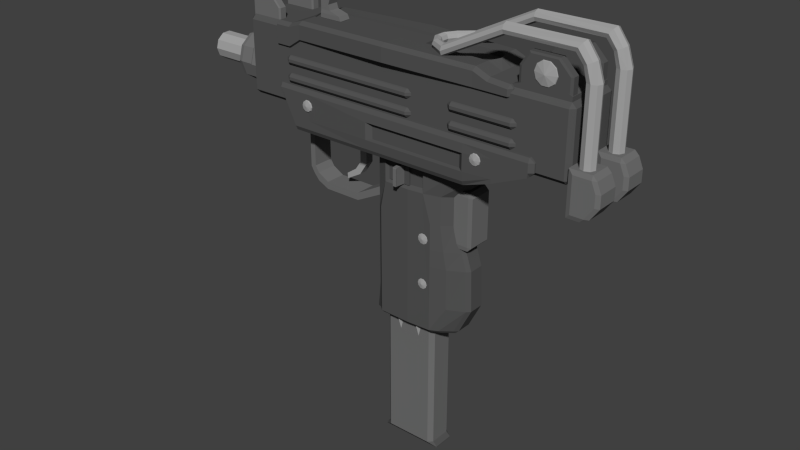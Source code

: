# Source: uzi.blend  (saved by Blender 2.74.0; exported with 4.5.12 LTS)
import bpy
from mathutils import Matrix  # noqa: F401  (used for matrix-valued properties, if any)

bpy.ops.wm.read_factory_settings(use_empty=True)
scene = bpy.context.scene
scene.name = 'Scene'

# ---- collections
col_collection_1 = bpy.data.collections.new('Collection 1'); scene.collection.children.link(col_collection_1)

# ---- materials (node trees are filled in below, after node groups)
mat_material = bpy.data.materials.new('Material')
mat_material.alpha_threshold = 0.0
mat_material.use_transparent_shadow = False
mat_material.diffuse_color = (0.09084, 0.09084, 0.09084, 1.0)
mat_material.roughness = 0.5
mat_material_002 = bpy.data.materials.new('Material.002')
mat_material_002.alpha_threshold = 0.0
mat_material_002.use_transparent_shadow = False
mat_material_002.diffuse_color = (0.1679, 0.1679, 0.1679, 1.0)
mat_material_002.roughness = 0.5
mat_material_001 = bpy.data.materials.new('Material.001')
mat_material_001.alpha_threshold = 0.0
mat_material_001.use_transparent_shadow = False
mat_material_001.diffuse_color = (0.3844, 0.3844, 0.3844, 1.0)
mat_material_001.roughness = 0.5

# ---- material node trees

# ---- world
world_world = bpy.data.worlds.new('World'); scene.world = world_world
world_world.color = (0.05088, 0.05088, 0.05088)
world_world.use_sun_shadow = False
world_world.sun_shadow_jitter_overblur = 0.0
world_world.cycles.sampling_method = 'MANUAL'
world_world.cycles.sample_map_resolution = 256

# ---- meshes
me_cube_004 = bpy.data.meshes.new('Cube.004')
me_cube_004.from_pydata([(-1.642, 2.576, 0.2073), (-1.642, 2.589, -0.1633), (-1.642, 2.382, -0.4708), (-1.642, 2.033, -0.5976), (-1.642, 1.677, -0.4954), (-1.642, 1.448, -0.2032), (-1.642, 1.435, 0.1674), (-1.642, 1.643, 0.4749), (-1.642, 1.991, 0.6017), (-1.642, 2.348, 0.4995), (-1.942, 2.576, 0.2073), (-1.942, 2.589, -0.1633), (-1.942, 2.382, -0.4708), (-1.942, 2.033, -0.5976), (-1.942, 1.677, -0.4954), (-1.942, 1.448, -0.2032), (-1.942, 1.435, 0.1674), (-1.942, 1.643, 0.4749), (-1.942, 1.991, 0.6017), (-1.942, 2.348, 0.4995), (-1.975, 2.565, -0.1566), (-1.975, 2.553, 0.1989), (-1.975, 2.366, -0.4515), (-1.975, 2.032, -0.5731), (-1.975, 1.69, -0.4751), (-1.975, 1.471, -0.1948), (-1.975, 1.459, 0.1607), (-1.975, 1.658, 0.4556), (-1.975, 1.992, 0.5772), (-1.975, 2.334, 0.4792), (-2.275, 2.553, 0.1989), (-2.275, 2.565, -0.1566), (-2.275, 2.366, -0.4515), (-2.275, 2.032, -0.5731), (-2.275, 1.69, -0.4751), (-2.275, 1.471, -0.1948), (-2.275, 1.459, 0.1607), (-2.275, 1.658, 0.4556), (-2.275, 1.992, 0.5772), (-2.275, 2.334, 0.4792), (-2.375, 2.543, -0.1502), (-2.375, 2.531, 0.191), (-2.375, 2.352, -0.4333), (-2.375, 2.031, -0.5501), (-2.375, 1.703, -0.456), (-2.375, 1.493, -0.1869), (-2.375, 1.481, 0.1543), (-2.375, 1.672, 0.4374), (-2.375, 1.993, 0.5542), (-2.375, 2.321, 0.4601), (-2.384, 2.315, 0.1123), (-2.384, 2.322, -0.08678), (-2.384, 2.211, -0.2519), (-2.384, 2.023, -0.32), (-2.384, 1.832, -0.2651), (-2.384, 1.709, -0.1082), (-2.384, 1.702, 0.09089), (-2.384, 1.814, 0.256), (-2.384, 2.001, 0.3242), (-2.384, 2.192, 0.2692), (-3.384, 2.322, -0.08678), (-3.384, 2.315, 0.1123), (-3.384, 2.211, -0.2519), (-3.384, 2.023, -0.32), (-3.384, 1.832, -0.2651), (-3.384, 1.709, -0.1082), (-3.384, 1.702, 0.09089), (-3.384, 1.814, 0.256), (-3.384, 2.001, 0.3242), (-3.384, 2.192, 0.2692), (-3.384, 2.257, 0.08906), (-3.384, 2.262, -0.07019), (-3.384, 2.173, -0.2023), (-3.384, 2.024, -0.2568), (-3.384, 1.87, -0.2129), (-3.384, 1.772, -0.08731), (-3.384, 1.767, 0.07195), (-3.384, 1.856, 0.2041), (-3.384, 2.006, 0.2586), (-3.384, 2.159, 0.2146), (-2.384, 2.257, 0.08906), (-2.384, 2.262, -0.07019), (-2.384, 2.173, -0.2023), (-2.384, 2.024, -0.2568), (-2.384, 1.87, -0.2129), (-2.384, 1.772, -0.08731), (-2.384, 1.767, 0.07195), (-2.384, 1.856, 0.2041), (-2.384, 2.006, 0.2586), (-2.384, 2.159, 0.2146), (-1.779, 2.797, -0.03058), (-2.021, 2.791, -0.03058), (-2.125, 2.886, -0.03058), (-2.131, 3.028, -0.03058), (-2.036, 3.132, -0.03058), (-1.784, 3.138, -0.03058), (-1.79, 3.042, -0.03058), (-1.836, 2.92, -0.03058), (-1.903, 2.847, -0.03058), (-2.002, 2.843, -0.03058), (-2.075, 2.91, -0.03058), (-2.079, 3.009, -0.03058), (-2.012, 3.082, -0.03058), (-1.913, 3.086, -0.03058), (-1.84, 3.019, -0.03058), (-1.84, 3.019, 0.01942), (-1.913, 3.086, 0.01942), (-2.012, 3.082, 0.01942), (-2.079, 3.009, 0.01942), (-2.075, 2.91, 0.01942), (-2.002, 2.843, 0.01942), (-1.903, 2.847, 0.01942), (-1.836, 2.92, 0.01942), (-1.79, 3.042, 0.01942), (-1.784, 3.138, 0.01942), (-2.036, 3.132, 0.01942), (-2.131, 3.028, 0.01942), (-2.125, 2.886, 0.01942), (-2.021, 2.791, 0.01942), (-1.779, 2.797, 0.01942), (-1.77, 2.842, -0.04458), (-1.77, 2.615, -0.04458), (-1.963, 2.615, -0.04458), (-1.97, 2.842, -0.04458), (-1.77, 2.842, 0.03542), (-1.77, 2.615, 0.03542), (-1.963, 2.615, 0.03542), (-1.97, 2.842, 0.03542), (-0.9509, 3.449, 0.4266), (-0.9509, 3.449, 0.5746), (-0.9509, 3.101, 0.5746), (-1.309, 3.849, 0.4266), (-1.32, 3.81, 0.5946), (-1.723, 3.107, 0.5946), (-0.9972, 3.107, 0.5946), (-1.32, 3.81, 0.4066), (-0.9972, 3.137, 0.4066), (-0.9972, 3.45, 0.4066), (-1.723, 3.137, 0.4066), (-1.723, 3.81, 0.4066), (-0.9972, 3.45, 0.5946), (-1.723, 3.81, 0.5946), (-1.757, 3.849, 0.4266), (-1.309, 3.849, 0.5746), (-1.757, 3.849, 0.5746), (-1.757, 3.101, 0.5746), (-1.757, 3.101, 0.4266), (-0.9509, 3.101, 0.4266), (-0.9509, 3.449, -0.5734), (-0.9509, 3.101, -0.5734), (-1.757, 3.101, -0.5734), (-0.9509, 3.449, -0.4254), (-0.9509, 3.101, -0.4254), (-1.757, 3.101, -0.4254), (-1.757, 3.849, -0.4254), (-1.309, 3.849, -0.4254), (-1.757, 3.849, -0.5734), (-1.309, 3.849, -0.5734), (-1.723, 3.81, -0.4054), (-1.32, 3.81, -0.4054), (-0.9972, 3.45, -0.4054), (-1.723, 3.107, -0.4054), (-0.9972, 3.107, -0.4054), (-1.32, 3.81, -0.5934), (-1.723, 3.81, -0.5934), (-1.723, 3.137, -0.5934), (-0.9972, 3.137, -0.5934), (-0.9972, 3.45, -0.5934), (6.291, 3.549, 0.4266), (6.291, 3.001, 0.4266), (6.291, 3.549, 0.5746), (6.291, 3.001, 0.5746), (5.143, 3.001, 0.5746), (5.143, 3.549, 0.5746), (5.343, 3.849, 0.5746), (5.991, 3.849, 0.5746), (5.378, 3.81, 0.5946), (5.962, 3.81, 0.5946), (6.232, 3.54, 0.5946), (5.198, 3.54, 0.5946), (5.198, 3.047, 0.5946), (6.232, 3.047, 0.5946), (5.343, 3.849, 0.4266), (5.991, 3.849, 0.4266), (5.143, 3.549, 0.4266), (5.143, 3.001, 0.4266), (6.232, 3.047, 0.4066), (5.198, 3.047, 0.4066), (6.232, 3.54, 0.4066), (5.198, 3.54, 0.4066), (5.378, 3.81, 0.4066), (5.962, 3.81, 0.4066), (5.962, 3.81, -0.5934), (5.378, 3.81, -0.5934), (5.198, 3.54, -0.5934), (6.232, 3.54, -0.5934), (5.198, 3.047, -0.5934), (6.232, 3.047, -0.5934), (5.143, 3.001, -0.5734), (5.143, 3.549, -0.5734), (5.991, 3.849, -0.5734), (5.343, 3.849, -0.5734), (6.232, 3.047, -0.4054), (5.198, 3.047, -0.4054), (5.198, 3.54, -0.4054), (6.232, 3.54, -0.4054), (5.962, 3.81, -0.4054), (5.378, 3.81, -0.4054), (5.991, 3.849, -0.4254), (5.343, 3.849, -0.4254), (5.143, 3.549, -0.4254), (5.143, 3.001, -0.4254), (6.291, 3.001, -0.4254), (6.291, 3.549, -0.4254), (6.291, 3.001, -0.5734), (6.291, 3.549, -0.5734), (3.723, 2.155, -0.5594), (3.723, 2.155, -0.6629), (3.723, 2.12, -0.7526), (3.723, 2.06, -0.8044), (3.723, 1.991, -0.8044), (3.723, 1.931, -0.7526), (3.723, 1.896, -0.6629), (3.723, 1.896, -0.5594), (5.123, 2.155, -0.5594), (5.123, 2.155, -0.6629), (5.123, 2.12, -0.7526), (5.123, 2.06, -0.8044), (5.123, 1.991, -0.8044), (5.123, 1.931, -0.7526), (5.123, 1.896, -0.6629), (5.123, 1.896, -0.5594), (3.562, 2.155, -0.3594), (3.562, 2.155, -0.4629), (3.523, 2.12, -0.5526), (3.481, 2.06, -0.6044), (3.481, 1.991, -0.6044), (3.523, 1.931, -0.5526), (3.583, 1.896, -0.4629), (3.583, 1.896, -0.3594), (5.273, 2.155, -0.3594), (5.273, 2.155, -0.4629), (5.323, 2.12, -0.5526), (5.37, 2.06, -0.6044), (5.37, 1.991, -0.6044), (5.323, 1.931, -0.5526), (5.256, 1.896, -0.4629), (5.256, 1.896, -0.3594), (3.723, 2.555, -0.5594), (3.723, 2.555, -0.6629), (3.723, 2.52, -0.7526), (3.723, 2.46, -0.8044), (3.723, 2.391, -0.8044), (3.723, 2.331, -0.7526), (3.723, 2.296, -0.6629), (3.723, 2.296, -0.5594), (5.123, 2.555, -0.5594), (5.123, 2.555, -0.6629), (5.123, 2.52, -0.7526), (5.123, 2.46, -0.8044), (5.123, 2.391, -0.8044), (5.123, 2.331, -0.7526), (5.123, 2.296, -0.6629), (5.123, 2.296, -0.5594), (3.562, 2.555, -0.3594), (3.562, 2.555, -0.4629), (3.523, 2.52, -0.5526), (3.481, 2.46, -0.6044), (3.481, 2.391, -0.6044), (3.523, 2.331, -0.5526), (3.583, 2.296, -0.4629), (3.583, 2.296, -0.3594), (5.273, 2.555, -0.3594), (5.273, 2.555, -0.4629), (5.323, 2.52, -0.5526), (5.37, 2.46, -0.6044), (5.37, 2.391, -0.6044), (5.323, 2.331, -0.5526), (5.256, 2.296, -0.4629), (5.256, 2.296, -0.3594), (3.723, 1.896, 0.5371), (3.723, 1.896, 0.6406), (3.723, 1.931, 0.7303), (3.723, 1.991, 0.782), (3.723, 2.06, 0.782), (3.723, 2.12, 0.7303), (3.723, 2.155, 0.6406), (3.723, 2.155, 0.5371), (5.123, 1.896, 0.5371), (5.123, 1.896, 0.6406), (5.123, 1.931, 0.7303), (5.123, 1.991, 0.782), (5.123, 2.06, 0.782), (5.123, 2.12, 0.7303), (5.123, 2.155, 0.6406), (5.123, 2.155, 0.5371), (3.562, 1.896, 0.3371), (3.562, 1.896, 0.4406), (3.523, 1.931, 0.5303), (3.481, 1.991, 0.582), (3.481, 2.06, 0.582), (3.523, 2.12, 0.5303), (3.583, 2.155, 0.4406), (3.583, 2.155, 0.3371), (5.273, 1.896, 0.3371), (5.273, 1.896, 0.4406), (5.323, 1.931, 0.5303), (5.37, 1.991, 0.582), (5.37, 2.06, 0.582), (5.323, 2.12, 0.5303), (5.256, 2.155, 0.4406), (5.256, 2.155, 0.3371), (3.723, 2.296, 0.5371), (3.723, 2.296, 0.6406), (3.723, 2.331, 0.7303), (3.723, 2.391, 0.782), (3.723, 2.46, 0.782), (3.723, 2.52, 0.7303), (3.723, 2.555, 0.6406), (3.723, 2.555, 0.5371), (5.123, 2.296, 0.5371), (5.123, 2.296, 0.6406), (5.123, 2.331, 0.7303), (5.123, 2.391, 0.782), (5.123, 2.46, 0.782), (5.123, 2.52, 0.7303), (5.123, 2.555, 0.6406), (5.123, 2.555, 0.5371), (3.562, 2.296, 0.3371), (3.562, 2.296, 0.4406), (3.523, 2.331, 0.5303), (3.481, 2.391, 0.582), (3.481, 2.46, 0.582), (3.523, 2.52, 0.5303), (3.583, 2.555, 0.4406), (3.583, 2.555, 0.3371), (5.273, 2.296, 0.3371), (5.273, 2.296, 0.4406), (5.323, 2.331, 0.5303), (5.37, 2.391, 0.582), (5.37, 2.46, 0.582), (5.323, 2.52, 0.5303), (5.256, 2.555, 0.4406), (5.256, 2.555, 0.3371), (-0.5765, 2.155, -0.5594), (-0.5765, 2.155, -0.6629), (-0.5765, 2.12, -0.7526), (-0.5765, 2.06, -0.8044), (-0.5765, 1.991, -0.8044), (-0.5765, 1.931, -0.7526), (-0.5765, 1.896, -0.6629), (-0.5765, 1.896, -0.5594), (2.623, 2.155, -0.5594), (2.623, 2.155, -0.6629), (2.623, 2.12, -0.7526), (2.623, 2.06, -0.8044), (2.623, 1.991, -0.8044), (2.623, 1.931, -0.7526), (2.623, 1.896, -0.6629), (2.623, 1.896, -0.5594), (-0.7385, 2.155, -0.3594), (-0.7385, 2.155, -0.4629), (-0.7765, 2.12, -0.5526), (-0.8188, 2.06, -0.6044), (-0.8188, 1.991, -0.6044), (-0.7765, 1.931, -0.5526), (-0.7173, 1.896, -0.4629), (-0.7173, 1.896, -0.3594), (2.773, 2.155, -0.3594), (2.773, 2.155, -0.4629), (2.823, 2.12, -0.5526), (2.87, 2.06, -0.6044), (2.87, 1.991, -0.6044), (2.823, 1.931, -0.5526), (2.756, 1.896, -0.4629), (2.756, 1.896, -0.3594), (-0.5765, 2.555, -0.5594), (-0.5765, 2.555, -0.6629), (-0.5765, 2.52, -0.7526), (-0.5765, 2.46, -0.8044), (-0.5765, 2.391, -0.8044), (-0.5765, 2.331, -0.7526), (-0.5765, 2.296, -0.6629), (-0.5765, 2.296, -0.5594), (2.623, 2.555, -0.5594), (2.623, 2.555, -0.6629), (2.623, 2.52, -0.7526), (2.623, 2.46, -0.8044), (2.623, 2.391, -0.8044), (2.623, 2.331, -0.7526), (2.623, 2.296, -0.6629), (2.623, 2.296, -0.5594), (-0.7385, 2.555, -0.3594), (-0.7385, 2.555, -0.4629), (-0.7765, 2.52, -0.5526), (-0.8188, 2.46, -0.6044), (-0.8188, 2.391, -0.6044), (-0.7765, 2.331, -0.5526), (-0.7173, 2.296, -0.4629), (-0.7173, 2.296, -0.3594), (2.773, 2.555, -0.3594), (2.773, 2.555, -0.4629), (2.823, 2.52, -0.5526), (2.87, 2.46, -0.6044), (2.87, 2.391, -0.6044), (2.823, 2.331, -0.5526), (2.756, 2.296, -0.4629), (2.756, 2.296, -0.3594), (-0.5765, 1.896, 0.5371), (-0.5765, 1.896, 0.6406), (-0.5765, 1.931, 0.7303), (-0.5765, 1.991, 0.782), (-0.5765, 2.06, 0.782), (-0.5765, 2.12, 0.7303), (-0.5765, 2.155, 0.6406), (-0.5765, 2.155, 0.5371), (2.623, 1.896, 0.5371), (2.623, 1.896, 0.6406), (2.623, 1.931, 0.7303), (2.623, 1.991, 0.782), (2.623, 2.06, 0.782), (2.623, 2.12, 0.7303), (2.623, 2.155, 0.6406), (2.623, 2.155, 0.5371), (-0.7385, 1.896, 0.3371), (-0.7385, 1.896, 0.4406), (-0.7765, 1.931, 0.5303), (-0.8188, 1.991, 0.582), (-0.8188, 2.06, 0.582), (-0.7765, 2.12, 0.5303), (-0.7173, 2.155, 0.4406), (-0.7173, 2.155, 0.3371), (2.773, 1.896, 0.3371), (2.773, 1.896, 0.4406), (2.823, 1.931, 0.5303), (2.87, 1.991, 0.582), (2.87, 2.06, 0.582), (2.823, 2.12, 0.5303), (2.756, 2.155, 0.4406), (2.756, 2.155, 0.3371), (-0.5765, 2.296, 0.5371), (-0.5765, 2.296, 0.6406), (-0.5765, 2.331, 0.7303), (-0.5765, 2.391, 0.782), (-0.5765, 2.46, 0.782), (-0.5765, 2.52, 0.7303), (-0.5765, 2.555, 0.6406), (-0.5765, 2.555, 0.5371), (2.623, 2.296, 0.5371), (2.623, 2.296, 0.6406), (2.623, 2.331, 0.7303), (2.623, 2.391, 0.782), (2.623, 2.46, 0.782), (2.623, 2.52, 0.7303), (2.623, 2.555, 0.6406), (2.623, 2.555, 0.5371), (-0.7385, 2.296, 0.3371), (-0.7385, 2.296, 0.4406), (-0.7765, 2.331, 0.5303), (-0.8188, 2.391, 0.582), (-0.8188, 2.46, 0.582), (-0.7765, 2.52, 0.5303), (-0.7173, 2.555, 0.4406), (-0.7173, 2.555, 0.3371), (2.773, 2.296, 0.3371), (2.773, 2.296, 0.4406), (2.823, 2.331, 0.5303), (2.87, 2.391, 0.582), (2.87, 2.46, 0.582), (2.823, 2.52, 0.5303), (2.756, 2.555, 0.4406), (2.756, 2.555, 0.3371), (6.907, 1.818, -0.7938), (6.807, 1.018, -0.7938), (6.507, 1.018, -0.7938), (6.507, 1.818, -0.7938), (6.907, 1.818, -0.2311), (6.807, 1.018, -0.2311), (6.507, 1.018, -0.2311), (6.507, 1.818, -0.2311), (6.507, 1.918, -0.2672), (6.907, 1.918, -0.2672), (6.507, 1.918, -0.7672), (6.907, 1.918, -0.7672), (6.907, 1.018, -0.2672), (7.007, 1.818, -0.2672), (6.907, 1.018, -0.7672), (7.007, 1.818, -0.7672), (6.407, 1.918, -0.7672), (6.407, 1.918, -0.2672), (6.407, 1.818, -0.2672), (6.407, 1.018, -0.2672), (6.407, 1.818, -0.7672), (6.407, 1.018, -0.7672), (6.407, 0.9183, -0.7672), (6.407, 0.9183, -0.2672), (6.507, 0.9183, -0.2672), (6.707, 0.9183, -0.2672), (6.507, 0.9183, -0.7672), (6.707, 0.9183, -0.7672), (7.007, 1.578, -0.7938), (7.007, 1.578, -0.2311), (7.107, 1.578, -0.2672), (7.107, 1.578, -0.7672), (7.007, 1.298, -0.7938), (7.007, 1.298, -0.2311), (7.107, 1.298, -0.2672), (7.107, 1.298, -0.7672), (6.8, 1.863, -0.3715), (6.685, 1.863, -0.3241), (6.571, 1.863, -0.3715), (6.523, 1.863, -0.4861), (6.571, 1.863, -0.6007), (6.685, 1.863, -0.6481), (6.8, 1.863, -0.6007), (6.847, 1.863, -0.4861), (6.8, 3.54, -0.3715), (6.685, 3.54, -0.3241), (6.571, 3.54, -0.3715), (6.523, 3.54, -0.4861), (6.571, 3.54, -0.6007), (6.685, 3.54, -0.6481), (6.8, 3.54, -0.6007), (6.847, 3.54, -0.4861), (6.451, 4.233, -0.3715), (6.385, 4.14, -0.3241), (6.32, 4.046, -0.3715), (6.292, 4.007, -0.4861), (6.32, 4.046, -0.6007), (6.385, 4.14, -0.6481), (6.451, 4.233, -0.6007), (6.478, 4.272, -0.4861), (4.785, 4.14, -0.3565), (4.785, 4.231, -0.3945), (4.785, 4.048, -0.3945), (4.785, 4.01, -0.4861), (4.785, 4.048, -0.5778), (4.785, 4.14, -0.6157), (4.785, 4.231, -0.5778), (4.785, 4.269, -0.4861), (6.676, 3.926, -0.3715), (6.586, 3.879, -0.3241), (6.496, 3.832, -0.3715), (6.458, 3.812, -0.4861), (6.496, 3.832, -0.6007), (6.586, 3.879, -0.6481), (6.676, 3.926, -0.6007), (6.713, 3.945, -0.4861), (3.385, 3.44, -0.3565), (3.385, 3.531, -0.3945), (3.385, 3.348, -0.3945), (3.385, 3.31, -0.4861), (3.385, 3.348, -0.5778), (3.385, 3.44, -0.6157), (3.385, 3.531, -0.5778), (3.385, 3.569, -0.4861), (3.127, 3.518, -0.2341), (3.147, 3.44, -0.2085), (3.127, 3.361, -0.2341), (3.078, 3.328, -0.2958), (3.029, 3.361, -0.3576), (3.009, 3.44, -0.3832), (3.029, 3.518, -0.3576), (3.078, 3.551, -0.2958), (3.043, 3.44, -0.04951), (3.01, 3.518, -0.05042), (3.01, 3.361, -0.05042), (2.932, 3.328, -0.05261), (2.853, 3.361, -0.05481), (2.82, 3.44, -0.05572), (2.853, 3.518, -0.05481), (2.932, 3.551, -0.05261), (6.8, 1.863, 0.4182), (6.685, 1.863, 0.3707), (6.571, 1.863, 0.4182), (6.523, 1.863, 0.5328), (6.571, 1.863, 0.6473), (6.685, 1.863, 0.6948), (6.8, 1.863, 0.6473), (6.847, 1.863, 0.5328), (6.8, 3.54, 0.4182), (6.685, 3.54, 0.3707), (6.571, 3.54, 0.4182), (6.523, 3.54, 0.5328), (6.571, 3.54, 0.6473), (6.685, 3.54, 0.6948), (6.8, 3.54, 0.6473), (6.847, 3.54, 0.5328), (6.451, 4.233, 0.4182), (6.385, 4.14, 0.3707), (6.32, 4.046, 0.4182), (6.292, 4.007, 0.5328), (6.32, 4.046, 0.6473), (6.385, 4.14, 0.6948), (6.451, 4.233, 0.6473), (6.478, 4.272, 0.5328), (4.785, 4.14, 0.4031), (4.785, 4.231, 0.4411), (4.785, 4.048, 0.4411), (4.785, 4.01, 0.5328), (4.785, 4.048, 0.6244), (4.785, 4.14, 0.6624), (4.785, 4.231, 0.6244), (4.785, 4.269, 0.5328), (6.676, 3.926, 0.4182), (6.586, 3.879, 0.3707), (6.496, 3.832, 0.4182), (6.458, 3.812, 0.5328), (6.496, 3.832, 0.6473), (6.586, 3.879, 0.6948), (6.676, 3.926, 0.6473), (6.713, 3.945, 0.5328), (3.385, 3.44, 0.4031), (3.385, 3.531, 0.4411), (3.385, 3.348, 0.4411), (3.385, 3.31, 0.5328), (3.385, 3.348, 0.6244), (3.385, 3.44, 0.6624), (3.385, 3.531, 0.6244), (3.385, 3.569, 0.5328), (3.127, 3.518, 0.2807), (3.147, 3.44, 0.2551), (3.127, 3.361, 0.2807), (3.078, 3.328, 0.3425), (3.029, 3.361, 0.4042), (3.009, 3.44, 0.4298), (3.029, 3.518, 0.4042), (3.078, 3.551, 0.3425), (3.043, 3.44, 0.1296), (3.01, 3.518, 0.1305), (3.01, 3.361, 0.1305), (2.932, 3.328, 0.1327), (2.853, 3.361, 0.1349), (2.82, 3.44, 0.1358), (2.853, 3.518, 0.1349), (2.932, 3.551, 0.1327), (3.043, 3.44, -0.05012), (3.01, 3.518, -0.05027), (3.01, 3.361, -0.05027), (2.932, 3.328, -0.05271), (2.853, 3.361, -0.05464), (2.82, 3.44, -0.05635), (2.853, 3.518, -0.05464), (2.932, 3.551, -0.05271), (6.907, 1.818, 0.2062), (6.807, 1.018, 0.2062), (6.507, 1.018, 0.2062), (6.507, 1.818, 0.2062), (6.907, 1.818, 0.7689), (6.807, 1.018, 0.7689), (6.507, 1.018, 0.7689), (6.507, 1.818, 0.7689), (6.507, 1.918, 0.7328), (6.907, 1.918, 0.7328), (6.507, 1.918, 0.2328), (6.907, 1.918, 0.2328), (6.907, 1.018, 0.7328), (7.007, 1.818, 0.7328), (6.907, 1.018, 0.2328), (7.007, 1.818, 0.2328), (6.407, 1.918, 0.2328), (6.407, 1.918, 0.7328), (6.407, 1.818, 0.7328), (6.407, 1.018, 0.7328), (6.407, 1.818, 0.2328), (6.407, 1.018, 0.2328), (6.407, 0.9183, 0.2328), (6.407, 0.9183, 0.7328), (6.707, 0.9183, 0.2328), (6.507, 0.9183, 0.7328), (6.707, 0.9183, 0.7328), (6.507, 0.9183, 0.2328), (7.007, 1.578, 0.2062), (7.007, 1.578, 0.7689), (7.107, 1.578, 0.7328), (7.107, 1.578, 0.2328), (7.007, 1.298, 0.2062), (7.007, 1.298, 0.7689), (7.107, 1.298, 0.7328), (7.107, 1.298, 0.2328), (3.048, -1.763, 0.5352), (3.073, -1.844, 0.5352), (3.045, -1.925, 0.5352), (2.976, -1.974, 0.5352), (2.89, -1.973, 0.5352), (2.822, -1.921, 0.5352), (2.797, -1.84, 0.5352), (2.825, -1.759, 0.5352), (2.895, -1.71, 0.5352), (2.98, -1.711, 0.5352), (3.037, -1.771, 0.5652), (3.059, -1.844, 0.5652), (3.034, -1.917, 0.5652), (2.971, -1.961, 0.5652), (2.895, -1.96, 0.5652), (2.833, -1.913, 0.5652), (2.811, -1.84, 0.5652), (2.836, -1.767, 0.5652), (2.899, -1.723, 0.5652), (2.976, -1.724, 0.5652), (2.936, -1.85, 0.5902), (3.079, -0.7767, 0.5352), (3.043, -0.8544, 0.5352), (2.969, -0.8965, 0.5352), (2.884, -0.8869, 0.5352), (2.821, -0.8293, 0.5352), (2.804, -0.7457, 0.5352), (2.84, -0.6679, 0.5352), (2.914, -0.6258, 0.5352), (2.999, -0.6354, 0.5352), (3.062, -0.6931, 0.5352), (3.065, -0.7751, 0.5652), (3.033, -0.8451, 0.5652), (2.966, -0.883, 0.5652), (2.89, -0.8744, 0.5652), (2.833, -0.8225, 0.5652), (2.818, -0.7472, 0.5652), (2.85, -0.6773, 0.5652), (2.917, -0.6394, 0.5652), (2.993, -0.648, 0.5652), (3.05, -0.6999, 0.5652), (2.937, -0.7678, 0.5902), (3.061, -1.911, -0.5382), (3.079, -1.827, -0.5382), (3.044, -1.749, -0.5382), (2.97, -1.707, -0.5382), (2.885, -1.716, -0.5382), (2.822, -1.773, -0.5382), (2.804, -1.857, -0.5382), (2.839, -1.935, -0.5382), (2.913, -1.977, -0.5382), (2.998, -1.968, -0.5382), (3.049, -1.904, -0.5682), (3.065, -1.829, -0.5682), (3.034, -1.758, -0.5682), (2.967, -1.72, -0.5682), (2.891, -1.729, -0.5682), (2.834, -1.78, -0.5682), (2.818, -1.856, -0.5682), (2.849, -1.926, -0.5682), (2.916, -1.964, -0.5682), (2.993, -1.955, -0.5682), (2.942, -1.834, -0.5932), (3.0, -0.8829, -0.5583), (3.06, -0.8212, -0.5583), (3.071, -0.7366, -0.5583), (3.031, -0.6614, -0.5583), (2.954, -0.6243, -0.5583), (2.87, -0.6395, -0.5583), (2.811, -0.7012, -0.5583), (2.799, -0.7858, -0.5583), (2.84, -0.861, -0.5583), (2.916, -0.8981, -0.5583), (2.994, -0.8707, -0.5883), (3.047, -0.8152, -0.5883), (3.057, -0.7391, -0.5883), (3.021, -0.6714, -0.5883), (2.952, -0.638, -0.5883), (2.876, -0.6517, -0.5883), (2.823, -0.7072, -0.5883), (2.813, -0.7833, -0.5883), (2.849, -0.851, -0.5883), (2.918, -0.8844, -0.5883), (2.94, -0.7547, -0.6133), (0.1086, 1.529, -0.7715), (0.08781, 1.612, -0.7715), (0.02232, 1.667, -0.7715), (-0.06285, 1.673, -0.7715), (-0.1352, 1.628, -0.7715), (-0.167, 1.548, -0.7715), (-0.1463, 1.466, -0.7715), (-0.08078, 1.411, -0.7715), (0.004399, 1.405, -0.7715), (0.07673, 1.45, -0.7715), (0.09481, 1.53, -0.8015), (0.0761, 1.605, -0.8015), (0.01717, 1.654, -0.8015), (-0.05949, 1.659, -0.8015), (-0.1246, 1.619, -0.8015), (-0.1533, 1.547, -0.8015), (-0.1346, 1.473, -0.8015), (-0.07562, 1.424, -0.8015), (0.001036, 1.418, -0.8015), (0.06614, 1.459, -0.8015), (-0.03227, 1.546, -0.8265), (4.438, 1.408, -0.7715), (4.506, 1.459, -0.7715), (4.531, 1.541, -0.7715), (4.503, 1.622, -0.7715), (4.434, 1.671, -0.7715), (4.348, 1.669, -0.7715), (4.28, 1.618, -0.7715), (4.255, 1.537, -0.7715), (4.282, 1.456, -0.7715), (4.352, 1.407, -0.7715), (4.433, 1.421, -0.8015), (4.495, 1.467, -0.8015), (4.517, 1.541, -0.8015), (4.492, 1.613, -0.8015), (4.429, 1.658, -0.8015), (4.353, 1.656, -0.8015), (4.291, 1.61, -0.8015), (4.269, 1.537, -0.8015), (4.294, 1.464, -0.8015), (4.356, 1.42, -0.8015), (4.398, 1.544, -0.8265), (4.506, 1.618, 0.8094), (4.531, 1.536, 0.8094), (4.503, 1.456, 0.8094), (4.433, 1.407, 0.8094), (4.348, 1.408, 0.8094), (4.28, 1.46, 0.8094), (4.255, 1.541, 0.8094), (4.283, 1.622, 0.8094), (4.353, 1.671, 0.8094), (4.438, 1.67, 0.8094), (4.495, 1.61, 0.8394), (4.517, 1.537, 0.8394), (4.492, 1.464, 0.8394), (4.429, 1.42, 0.8394), (4.352, 1.421, 0.8394), (4.291, 1.468, 0.8394), (4.269, 1.541, 0.8394), (4.294, 1.614, 0.8394), (4.357, 1.658, 0.8394), (4.433, 1.656, 0.8394), (4.394, 1.531, 0.8644), (0.01032, 1.406, 0.8094), (-0.07503, 1.408, 0.8094), (-0.1429, 1.46, 0.8094), (-0.1674, 1.542, 0.8094), (-0.1392, 1.622, 0.8094), (-0.06901, 1.671, 0.8094), (0.01634, 1.669, 0.8094), (0.08424, 1.617, 0.8094), (0.1088, 1.536, 0.8094), (0.08052, 1.455, 0.8094), (0.006352, 1.42, 0.8394), (-0.07046, 1.421, 0.8394), (-0.1316, 1.468, 0.8394), (-0.1536, 1.542, 0.8394), (-0.1282, 1.614, 0.8394), (-0.06505, 1.658, 0.8394), (0.01177, 1.656, 0.8394), (0.07288, 1.61, 0.8394), (0.09495, 1.536, 0.8394), (0.06953, 1.463, 0.8394), (-0.03714, 1.54, 0.8644), (5.727, 3.778, -0.552), (5.564, 3.727, -0.552), (5.462, 3.589, -0.552), (5.461, 3.419, -0.552), (5.56, 3.279, -0.552), (5.722, 3.225, -0.552), (5.885, 3.277, -0.552), (5.986, 3.414, -0.552), (5.988, 3.585, -0.552), (5.888, 3.724, -0.552), (5.726, 3.75, -0.612), (5.58, 3.704, -0.612), (5.488, 3.58, -0.612), (5.487, 3.427, -0.612), (5.576, 3.302, -0.612), (5.722, 3.253, -0.612), (5.868, 3.299, -0.612), (5.96, 3.423, -0.612), (5.961, 3.576, -0.612), (5.872, 3.701, -0.612), (5.71, 3.495, -0.662), (5.951, 3.66, 0.5504), (6.001, 3.497, 0.5504), (5.945, 3.335, 0.5504), (5.805, 3.237, 0.5504), (5.634, 3.24, 0.5504), (5.498, 3.343, 0.5504), (5.448, 3.506, 0.5504), (5.504, 3.668, 0.5504), (5.644, 3.766, 0.5504), (5.814, 3.763, 0.5504), (5.928, 3.644, 0.6104), (5.973, 3.497, 0.6104), (5.923, 3.352, 0.6104), (5.797, 3.264, 0.6104), (5.643, 3.266, 0.6104), (5.521, 3.359, 0.6104), (5.476, 3.506, 0.6104), (5.526, 3.651, 0.6104), (5.652, 3.739, 0.6104), (5.805, 3.736, 0.6104), (5.727, 3.486, 0.6604), (2.398, 0.7748, 0.5079), (2.398, 0.3316, 0.5079), (2.292, 0.3316, 0.5079), (2.292, 0.7748, 0.5079), (2.392, 0.7602, 0.7572), (2.392, 0.3462, 0.7572), (2.297, 0.3462, 0.7572), (2.297, 0.7602, 0.7572), (2.415, 0.7521, 0.7906), (2.323, 0.7521, 0.7906), (2.323, 0.3543, 0.7906), (2.415, 0.3543, 0.7906), (3.891, 0.3697, -0.2871), (3.891, -0.7589, -0.2871), (3.491, -0.7589, -0.2871), (3.491, 0.3697, -0.2871), (3.891, 0.3697, 0.2939), (3.891, -0.7589, 0.2939), (3.491, -0.7589, 0.2939), (3.491, 0.3697, 0.2939), (3.491, 0.4697, -0.2801), (3.491, 0.4697, 0.2799), (3.491, -0.8589, -0.2801), (3.491, -0.8589, 0.2799), (3.991, -0.7589, -0.2801), (3.891, -0.8589, -0.2801), (3.891, -0.8589, 0.2799), (3.991, -0.7589, 0.2799), (3.991, 0.3697, 0.2799), (3.891, 0.4697, 0.2799), (3.891, 0.4697, -0.2801), (3.991, 0.3697, -0.2801), (0.06287, 3.904, -0.1422), (0.05665, 3.699, -0.1308), (-0.1841, 3.699, -0.1308), (-0.1897, 3.904, -0.1422), (0.06287, 3.904, 0.1527), (0.05665, 3.699, 0.1361), (-0.1841, 3.699, 0.1361), (-0.1897, 3.904, 0.1527), (-0.1841, 3.482, 0.1361), (0.05665, 3.482, 0.1361), (-0.1841, 3.482, -0.1308), (0.05665, 3.482, -0.1308), (0.3629, 3.304, -0.1373), (-0.1897, 3.304, -0.1373), (0.3629, 3.304, 0.1427), (-0.1897, 3.304, 0.1427), (0.01856, 3.603, 0.1361), (0.01856, 3.603, -0.1308), (0.09863, 3.814, -0.1422), (-0.1897, 3.814, -0.1422), (0.09863, 3.814, 0.1527), (-0.1897, 3.814, 0.1527), (0.3129, 3.404, -0.1373), (-0.1897, 3.404, -0.1373), (-0.1897, 3.404, 0.1427), (0.3129, 3.404, 0.1427), (-0.1771, 3.924, 0.1287), (0.05024, 3.924, 0.1287), (-0.1771, 3.924, -0.1233), (0.05024, 3.924, -0.1233), (-0.2523, 3.249, -0.3234), (-0.3523, 3.249, -0.03234), (-0.2523, 3.249, 0.2587), (2.726, 3.249, 0.2587), (2.726, 3.249, -0.3234), (2.726, 3.299, -0.3234), (2.726, 3.299, 0.2587), (-0.252, 3.299, 0.2587), (-0.352, 3.299, -0.03234), (-0.252, 3.299, -0.3234), (2.726, 3.362, -0.3234), (2.726, 3.362, 0.2587), (1.017, 0.9087, -0.1001), (0.9922, 0.6357, -0.1001), (0.8165, 0.6357, -0.1001), (0.7533, 0.9087, -0.1001), (1.017, 0.9087, 0.09986), (0.9922, 0.6357, 0.09986), (0.8165, 0.6357, 0.09986), (0.7533, 0.9087, 0.09986), (0.8165, 0.2357, 0.09986), (0.9922, 0.2357, 0.09986), (0.8165, 0.2357, -0.1001), (0.9922, 0.2357, -0.1001), (0.7997, -0.05904, -0.1001), (0.6734, 0.02946, -0.1001), (0.7997, -0.05904, 0.09986), (0.6734, 0.02946, 0.09986), (0.4277, -0.1358, 0.09986), (0.4372, -0.2633, 0.09986), (0.4277, -0.1358, -0.1001), (0.4372, -0.2633, -0.1001), (5.015, 3.084, -0.7546), (5.015, 2.938, -0.7546), (-0.9, 2.74, -0.7546), (-0.9, 3.16, -0.7546), (5.015, 3.084, 0.7546), (5.015, 2.938, 0.7546), (-0.9, 2.74, 0.7546), (-0.9, 3.16, 0.7546), (-0.9, 2.67, 0.6468), (5.015, 2.868, 0.6468), (-0.9, 2.67, -0.6468), (5.015, 2.868, -0.6468), (5.085, 2.938, -0.6468), (5.085, 2.938, 0.6468), (5.085, 3.084, -0.6468), (5.085, 3.084, 0.6468), (-0.97, 3.16, 0.6468), (-0.97, 2.74, 0.6468), (-0.97, 3.16, -0.6468), (-0.97, 2.74, -0.6468), (-0.9, 3.23, 0.6468), (5.015, 3.154, 0.6468), (-0.9, 3.23, -0.6468), (5.015, 3.154, -0.6468), (4.226, 3.26, -0.7546), (4.226, 2.94, -0.7546), (4.226, 3.26, 0.7546), (4.226, 2.94, 0.7546), (4.226, 2.87, 0.6468), (4.226, 2.87, -0.6468), (4.226, 3.33, 0.6468), (4.226, 3.33, -0.6468), (4.562, 3.123, -0.7546), (4.562, 3.123, 0.7546), (4.562, 3.193, 0.6468), (4.562, 3.193, -0.6468), (-0.5511, 3.16, -0.7546), (-0.5511, 2.74, -0.7546), (-0.5511, 3.16, 0.7546), (-0.5511, 2.74, 0.7546), (-0.5511, 2.67, 0.6468), (-0.5511, 2.67, -0.6468), (-0.5511, 3.23, 0.6468), (-0.5511, 3.23, -0.6468), (-0.2522, 3.26, -0.7546), (-0.2522, 2.94, -0.7546), (-0.2522, 3.26, 0.7546), (-0.2522, 2.94, 0.7546), (-0.2522, 2.87, 0.6468), (-0.2522, 2.87, -0.6468), (-0.2522, 3.33, 0.6468), (-0.2522, 3.33, -0.6468), (2.087, 3.3, -0.8546), (2.087, 2.98, -0.8546), (2.087, 3.3, 0.8546), (2.087, 2.98, 0.8546), (2.087, 2.91, 0.7468), (2.087, 2.91, -0.7468), (2.087, 3.37, 0.7468), (2.087, 3.37, -0.7468), (4.226, 3.33, -0.3234), (4.562, 3.193, -0.3234), (-0.5511, 2.67, -0.3234), (-0.5511, 3.23, -0.3234), (-0.2522, 2.87, -0.3234), (-0.2522, 3.33, -0.3234), (2.087, 3.37, -0.3234), (4.226, 3.33, 0.2587), (4.562, 3.193, 0.2587), (-0.5511, 2.67, 0.2587), (-0.5511, 3.23, 0.2587), (-0.2522, 2.87, 0.2587), (-0.2522, 3.33, 0.2587), (2.087, 3.37, 0.2587), (4.326, 3.33, -0.03234), (4.562, 3.193, -0.03234), (-0.5511, 2.67, -0.03234), (-0.5511, 3.23, -0.03234), (-0.3522, 2.87, -0.03234), (-0.3522, 3.33, -0.03234), (-0.2523, 3.23, -0.3234), (-0.3523, 3.23, -0.03234), (-0.2523, 3.23, 0.2587), (4.226, 3.23, 0.2587), (4.326, 3.23, -0.03234), (4.226, 3.23, -0.3234), (6.3, 3.0, -0.7), (6.3, 1.6, -0.7), (-1.7, 1.5, -0.7), (-1.7, 3.1, -0.7), (6.3, 3.0, 0.7), (6.3, 1.6, 0.7), (-1.7, 1.5, 0.7), (-1.7, 3.1, 0.7), (-1.7, 1.4, 0.6), (6.3, 1.5, 0.6), (-1.7, 1.4, -0.6), (6.3, 1.5, -0.6), (6.4, 3.0, 0.6), (6.4, 1.6, 0.6), (6.4, 1.6, -0.6), (-1.8, 1.5, -0.6), (-1.8, 3.1, 0.6), (-1.8, 1.5, 0.6), (-1.8, 3.1, -0.6), (6.4, 3.0, -0.6), (-1.7, 3.2, 0.6), (6.3, 3.1, 0.6), (-1.7, 3.2, -0.6), (6.3, 3.1, -0.6), (4.38, 3.1, -0.7), (4.38, 1.5, -0.7), (4.38, 3.1, 0.7), (4.38, 1.5, 0.7), (4.38, 1.4, 0.6), (4.38, 1.4, -0.6), (4.38, 3.2, 0.6), (4.38, 3.2, -0.6), (4.86, 3.0, -0.7), (4.86, 1.6, -0.7), (4.86, 3.0, 0.7), (4.86, 1.6, 0.7), (4.86, 1.5, 0.6), (4.86, 1.5, -0.6), (4.86, 3.1, 0.6), (4.86, 3.1, -0.6), (5.16, 3.202, -0.6), (5.16, 3.202, 0.6), (6.3, 3.202, -0.6), (6.3, 3.202, 0.6), (6.2, 3.244, 0.6), (6.2, 3.244, -0.6), (5.26, 3.244, 0.6), (5.26, 3.244, -0.6), (4.765, 1.796, -0.7798), (4.765, 1.136, 0.8128), (5.59, 1.796, -0.7798), (5.59, 1.496, -0.7798), (-0.4099, 0.8957, -0.7398), (5.59, 1.896, -0.7398), (-0.8099, 1.896, -0.7398), (-0.4099, 0.9957, -0.7798), (-0.8099, 1.796, -0.7798), (5.59, 1.596, -0.7798), (-0.009906, 1.796, 0.8128), (-0.8099, 1.796, 0.8128), (-0.4099, 0.9957, 0.8128), (5.59, 1.496, 0.8128), (-0.4099, 0.8957, 0.7655), (5.59, 1.896, 0.7655), (-0.8099, 1.896, 0.7655), (5.59, 1.596, 0.8128), (5.59, 1.796, 0.8128), (5.69, 1.796, 0.7336), (5.69, 1.596, -0.7006), (5.69, 1.596, 0.7336), (5.69, 1.796, -0.7006), (-0.9099, 1.796, 0.7336), (-0.9099, 1.796, -0.7006), (-0.5099, 0.9957, -0.7006), (-0.5099, 0.9957, 0.7336), (-0.8099, 1.896, 0.6863), (-0.8099, 1.896, -0.6606), (5.59, 1.896, 0.6863), (5.59, 1.896, -0.6606), (-0.4099, 0.8957, 0.6863), (-0.4099, 0.8957, -0.6606), (5.59, 1.496, 0.7336), (5.59, 1.496, -0.7006), (4.09, 0.8957, 0.7655), (-0.009906, 0.9957, 0.8128), (4.09, 0.9957, 0.8128), (4.09, 1.796, 0.8128), (4.09, 0.8957, -0.7398), (-0.009906, 1.796, -0.7798), (-0.009906, 0.9957, -0.7798), (4.09, 0.9957, -0.7798), (4.09, 1.796, -0.7798), (1.615, 1.796, 0.8128), (1.615, 0.9957, 0.8128), (1.615, 0.9957, -0.7798), (1.615, 1.796, -0.7798), (4.765, 1.236, 0.8128), (4.765, 1.796, 0.8128), (4.765, 1.136, -0.7798), (4.765, 1.236, -0.7798), (-0.009906, 1.596, 0.8121), (4.09, 1.596, 0.8296), (1.615, 1.596, 0.8296), (4.765, 1.656, 0.8131), (4.09, 1.596, -0.7932), (-0.009906, 1.596, -0.7801), (1.615, 1.596, -0.7932), (4.765, 1.656, -0.7782), (-0.009906, 1.206, 0.8121), (4.09, 1.206, 0.8296), (1.615, 1.206, 0.8296), (4.765, 1.383, 0.8131), (4.09, 1.206, -0.7932), (-0.009906, 1.206, -0.7801), (1.615, 1.206, -0.7932), (4.765, 1.383, -0.7782), (3.971, 1.225, 0.7386), (1.734, 1.225, 0.7386), (1.734, 1.577, 0.7386), (3.971, 1.577, 0.7386), (4.09, 1.206, -0.7798), (1.615, 1.206, -0.7798), (1.615, 1.596, -0.7798), (4.09, 1.596, -0.7798), (1.734, 1.577, -0.7055), (3.971, 1.577, -0.7055), (3.971, 1.225, -0.7055), (1.734, 1.225, -0.7055), (1.8, -3.026, 0.48), (3.32, -3.016, 0.38), (3.129, -3.016, 0.48), (2.545, -3.026, -0.48), (2.545, -3.026, 0.48), (3.581, -3.016, -0.18), (1.681, -3.026, -0.38), (3.581, -3.016, 0.18), (1.8, -3.026, 0.288), (3.129, -3.016, 0.288), (2.545, -3.026, 0.288), (1.8, -3.026, -0.288), (3.129, -3.016, -0.288), (3.117, -0.01608, -0.288), (1.787, -0.02568, -0.288), (3.117, -0.01608, 0.288), (1.787, -0.02568, 0.288), (4.081, 0.8544, -0.26), (3.581, -2.936, -0.26), (1.681, -2.946, -0.46), (1.681, 0.8344, -0.46), (4.081, 0.8544, 0.26), (3.581, -2.936, 0.26), (1.681, -2.946, 0.46), (1.681, 0.8344, 0.46), (1.681, -3.026, 0.38), (3.661, -2.936, 0.18), (3.661, -2.936, -0.18), (4.161, 0.8544, -0.18), (4.161, 0.8544, 0.18), (1.537, -3.003, -0.3409), (1.537, -3.003, 0.3592), (1.537, -3.003, 0.36), (1.601, 0.8344, -0.36), (1.537, -3.003, -0.36), (1.601, 0.8344, 0.36), (1.681, 0.9144, 0.38), (4.081, 0.9344, 0.18), (1.681, 0.9144, -0.38), (4.081, 0.9344, -0.18), (2.545, 0.8344, -0.59), (2.545, -2.946, -0.59), (2.545, 0.8344, 0.58), (2.545, -2.946, 0.58), (2.545, 0.9144, 0.48), (2.545, 0.9144, -0.48), (2.929, 0.8544, -0.56), (3.129, -2.936, -0.56), (2.929, 0.8544, 0.56), (3.129, -2.936, 0.56), (3.129, -3.016, -0.48), (2.929, 0.9344, 0.48), (2.929, 0.9344, -0.48), (3.581, 0.2814, -0.26), (1.681, 0.2674, -0.46), (3.581, 0.2814, 0.26), (1.681, 0.2674, 0.46), (3.661, 0.2814, 0.18), (3.661, 0.2814, -0.18), (2.545, 0.2674, -0.59), (2.545, 0.2674, 0.58), (2.929, 0.2814, -0.56), (2.929, 0.2814, 0.56), (3.581, -0.368, -0.26), (1.681, -0.3752, -0.46), (3.581, -0.368, 0.26), (1.681, -0.3752, 0.46), (3.661, -0.368, 0.18), (3.661, -0.368, -0.18), (3.129, -0.368, -0.56), (3.129, -0.368, 0.56), (3.735, -0.9654, -0.26), (3.735, -0.9654, 0.26), (3.815, -0.9654, 0.18), (3.815, -0.9654, -0.18), (3.129, -0.9654, -0.56), (3.129, -0.9654, 0.56), (3.863, -1.365, -0.26), (3.863, -1.365, 0.26), (3.943, -1.365, 0.18), (3.943, -1.365, -0.18), (3.129, -1.365, -0.56), (3.129, -1.365, 0.56), (3.894, -2.326, -0.26), (1.681, -2.312, -0.46), (3.894, -2.326, 0.26), (1.681, -2.312, 0.46), (3.974, -2.326, 0.18), (3.974, -2.326, -0.18), (1.601, -2.312, 0.36), (1.601, -2.312, -0.36), (3.129, -2.326, -0.56), (3.129, -2.326, 0.56), (3.62, 0.8544, -0.46), (3.32, -2.936, -0.46), (3.62, 0.8544, 0.46), (3.32, -2.936, 0.46), (3.32, -3.016, -0.38), (3.62, 0.9344, 0.38), (3.62, 0.9344, -0.38), (3.32, 0.2814, -0.46), (3.32, 0.2814, 0.46), (3.32, -0.368, -0.46), (3.32, -0.368, 0.46), (3.413, -0.9654, -0.46), (3.413, -0.9654, 0.46), (3.49, -1.365, -0.46), (3.49, -1.365, 0.46), (3.508, -2.326, -0.46), (3.508, -2.326, 0.46), (1.927, 0.8344, -0.56), (1.8, -2.946, -0.56), (1.927, 0.8344, 0.56), (1.8, -2.946, 0.56), (1.8, -3.026, -0.48), (1.927, 0.9144, 0.48), (1.927, 0.9144, -0.48), (1.927, 0.2674, -0.56), (1.927, 0.2674, 0.56), (1.8, -0.3752, -0.56), (1.8, -0.3752, 0.56), (2.035, 0.7788, 0.4477), (2.035, 0.7788, -0.4483), (2.035, 0.3252, -0.4483), (2.53, 0.3252, -0.4723), (2.53, 0.7788, -0.4723), (2.837, 0.3364, 0.4477), (2.837, 0.3364, -0.4483), (2.837, 0.7948, 0.4477), (2.837, 0.7948, -0.4483), (2.53, 0.3252, 0.4637), (2.53, 0.7788, 0.4637), (2.035, 0.3252, 0.4477), (1.975, 0.3252, 0.448), (1.975, 0.7788, 0.448), (2.528, 0.3252, 0.5139), (2.528, 0.7788, 0.5139), (1.974, 0.7788, 0.4979), (1.974, 0.3252, 0.4979), (1.655, -0.009673, -0.2494), (1.655, -0.2097, -0.2494), (0.8564, -0.6214, -0.2494), (0.8564, -0.447, -0.2494), (1.655, -0.009673, 0.2506), (1.655, -0.2097, 0.2506), (0.8564, -0.6214, 0.2506), (0.8564, -0.447, 0.2506), (-0.04365, -0.447, 0.2506), (-0.04365, -0.6214, 0.2506), (-0.04365, -0.447, -0.2494), (-0.04365, -0.6214, -0.2494), (-0.3144, -0.4928, -0.2494), (-0.3144, -0.2928, -0.2494), (-0.3144, -0.4928, 0.2506), (-0.3144, -0.2928, 0.2506), (-0.4051, -0.1448, 0.2506), (-0.443, -0.3448, 0.2506), (-0.4051, -0.1448, -0.2494), (-0.443, -0.3448, -0.2494), (-0.5367, -0.1849, -0.2494), (-0.5367, -0.1849, 0.2506), (-0.5367, 0.7552, 0.2506), (-0.5367, 0.7552, -0.2494), (-0.4051, 0.7552, -0.2494), (-0.4051, 0.7552, 0.2506), (-0.3051, 0.911, 0.2506), (-0.3051, 0.911, -0.2494), (-0.4367, 0.911, -0.2494), (-0.4367, 0.911, 0.2506), (2.188, -3.035, -0.4545), (2.361, -3.035, -0.2445), (2.014, -3.035, -0.2445), (2.188, -3.405, -0.3345), (2.257, -3.405, -0.2445), (2.118, -3.405, -0.2445), (2.188, -3.03, -0.3145), (2.688, -3.035, -0.4545), (2.861, -3.035, -0.2445), (2.514, -3.035, -0.2445), (2.688, -3.405, -0.3345), (2.757, -3.405, -0.2445), (2.618, -3.405, -0.2445), (2.688, -3.03, -0.3145), (2.688, -3.035, 0.4598), (2.861, -3.035, 0.2498), (2.514, -3.035, 0.2498), (2.688, -3.405, 0.3398), (2.757, -3.405, 0.2498), (2.618, -3.405, 0.2498), (2.688, -3.03, 0.3198), (2.188, -3.035, 0.4598), (2.361, -3.035, 0.2498), (2.014, -3.035, 0.2498), (2.188, -3.405, 0.3398), (2.257, -3.405, 0.2498), (2.118, -3.405, 0.2498), (2.188, -3.03, 0.3198), (2.973, 0.03507, -0.3461), (2.973, -6.165, -0.3461), (1.873, -6.165, -0.3461), (1.873, 0.03507, -0.3461), (2.973, 0.03507, 0.3539), (2.973, -6.165, 0.3539), (1.873, -6.165, 0.3539), (1.873, 0.03507, 0.3539), (1.673, -6.291, -0.2461), (1.673, -6.291, 0.2539), (3.173, -6.291, -0.2461), (3.173, -6.291, 0.2539), (3.173, -6.265, -0.2461), (3.073, -6.165, -0.2461), (3.173, -6.265, 0.2539), (3.073, -6.165, 0.2539), (3.073, 0.03507, -0.2461), (3.073, 0.03507, 0.2539), (1.673, -6.265, 0.2539), (1.773, -6.165, 0.2539), (1.673, -6.265, -0.2461), (1.773, -6.165, -0.2461), (1.773, 0.03507, -0.2461), (1.773, 0.03507, 0.2539)], [], [(1, 11, 10, 0), (2, 12, 11, 1), (3, 13, 12, 2), (4, 14, 13, 3), (5, 15, 14, 4), (6, 16, 15, 5), (7, 17, 16, 6), (8, 18, 17, 7), (9, 19, 18, 8), (9, 0, 10, 19), (11, 20, 21, 10), (12, 22, 20, 11), (13, 23, 22, 12), (14, 24, 23, 13), (15, 25, 24, 14), (16, 26, 25, 15), (17, 27, 26, 16), (18, 28, 27, 17), (19, 29, 28, 18), (19, 10, 21, 29), (20, 31, 30, 21), (22, 32, 31, 20), (23, 33, 32, 22), (24, 34, 33, 23), (25, 35, 34, 24), (26, 36, 35, 25), (27, 37, 36, 26), (28, 38, 37, 27), (29, 39, 38, 28), (29, 21, 30, 39), (31, 40, 41, 30), (32, 42, 40, 31), (33, 43, 42, 32), (34, 44, 43, 33), (35, 45, 44, 34), (36, 46, 45, 35), (37, 47, 46, 36), (38, 48, 47, 37), (39, 49, 48, 38), (39, 30, 41, 49), (40, 51, 50, 41), (42, 52, 51, 40), (43, 53, 52, 42), (44, 54, 53, 43), (45, 55, 54, 44), (46, 56, 55, 45), (47, 57, 56, 46), (48, 58, 57, 47), (49, 59, 58, 48), (49, 41, 50, 59), (51, 60, 61, 50), (52, 62, 60, 51), (53, 63, 62, 52), (54, 64, 63, 53), (55, 65, 64, 54), (56, 66, 65, 55), (57, 67, 66, 56), (58, 68, 67, 57), (59, 69, 68, 58), (59, 50, 61, 69), (69, 61, 60, 71, 70, 79), (490, 489, 488, 492, 493, 494, 495, 491), (71, 81, 80, 70), (72, 82, 81, 71), (73, 83, 82, 72), (74, 84, 83, 73), (75, 85, 84, 74), (76, 86, 85, 75), (77, 87, 86, 76), (78, 88, 87, 77), (79, 89, 88, 78), (79, 70, 80, 89), (92, 100, 99, 91), (653, 655, 654, 660, 661, 652), (97, 112, 105, 104), (103, 104, 105, 106), (102, 103, 106, 107), (102, 107, 108, 101), (100, 101, 108, 109), (100, 109, 110, 99), (99, 110, 111, 98), (97, 98, 111, 112), (96, 95, 114, 113), (95, 94, 115, 114), (93, 116, 115, 94), (93, 92, 117, 116), (91, 118, 117, 92), (90, 119, 118, 91), (108, 107, 115, 116, 117, 118, 119, 113, 105, 112, 111, 110, 109), (179, 180, 181, 178, 177, 176), (122, 123, 120, 121), (124, 127, 126, 125), (120, 124, 125, 121), (121, 125, 126, 122), (122, 126, 127, 123), (123, 127, 124, 120), (128, 129, 130, 147), (129, 128, 131, 143), (143, 131, 142, 144), (672, 676, 645, 646, 647, 644), (142, 131, 135, 139), (128, 147, 136, 137), (147, 146, 138, 136), (351, 367, 366, 350, 358, 374, 375, 359), (131, 128, 137, 135), (130, 129, 140, 134), (145, 130, 134, 133), (129, 143, 132, 140), (143, 144, 141, 132), (256, 272, 273, 257, 249, 265, 264, 248), (147, 130, 145, 146), (148, 151, 152, 149), (149, 152, 153, 150), (151, 148, 157, 155), (155, 157, 156, 154), (155, 154, 158, 159), (151, 155, 159, 160), (668, 670, 669, 667, 666, 671), (153, 152, 162, 161), (152, 151, 160, 162), (156, 157, 163, 164), (157, 148, 167, 163), (148, 149, 166, 167), (149, 150, 165, 166), (141, 133, 134, 140, 132), (168, 170, 171, 169), (169, 171, 172, 185), (185, 172, 173, 184), (184, 173, 174, 182), (170, 168, 183, 175), (175, 183, 182, 174), (175, 174, 176, 177), (170, 175, 177, 178), (174, 173, 179, 176), (173, 172, 180, 179), (172, 171, 181, 180), (171, 170, 178, 181), (205, 206, 207, 204, 203, 202), (169, 185, 187, 186), (168, 169, 186, 188), (185, 184, 189, 187), (184, 182, 190, 189), (183, 168, 188, 191), (182, 183, 191, 190), (201, 200, 192, 193), (200, 215, 195, 192), (199, 201, 193, 194), (198, 199, 194, 196), (215, 214, 197, 195), (214, 198, 196, 197), (909, 911, 910, 905, 904, 912, 913, 908), (212, 213, 205, 202), (211, 212, 202, 203), (210, 211, 203, 204), (209, 210, 204, 207), (213, 208, 206, 205), (208, 209, 207, 206), (208, 200, 201, 209), (213, 215, 200, 208), (199, 210, 209, 201), (198, 211, 210, 199), (214, 212, 211, 198), (215, 213, 212, 214), (952, 961, 957, 956), (218, 217, 225, 226), (218, 226, 227, 219), (220, 219, 227, 228), (220, 228, 229, 221), (222, 221, 229, 230), (217, 218, 234, 233), (219, 235, 234, 218), (219, 220, 236, 235), (221, 237, 236, 220), (221, 222, 238, 237), (475, 474, 493, 492), (226, 225, 241, 242), (226, 242, 243, 227), (228, 227, 243, 244), (228, 244, 245, 229), (230, 229, 245, 246), (500, 504, 473, 474, 475, 472), (250, 249, 257, 258), (250, 258, 259, 251), (252, 251, 259, 260), (252, 260, 261, 253), (254, 253, 261, 262), (647, 646, 665, 664), (102, 101, 100, 92, 93, 94, 95, 96, 90, 91, 99, 98, 97, 104, 103), (249, 250, 266, 265), (251, 267, 266, 250), (251, 252, 268, 267), (253, 269, 268, 252), (253, 254, 270, 269), (258, 257, 273, 274), (258, 274, 275, 259), (260, 259, 275, 276), (260, 276, 277, 261), (262, 261, 277, 278), (479, 490, 491, 478), (105, 113, 114, 115, 107, 106), (282, 281, 289, 290), (282, 290, 291, 283), (284, 283, 291, 292), (284, 292, 293, 285), (286, 285, 293, 294), (313, 329, 328, 312, 320, 336, 337, 321), (281, 282, 298, 297), (283, 299, 298, 282), (283, 284, 300, 299), (285, 301, 300, 284), (285, 286, 302, 301), (290, 289, 305, 306), (290, 306, 307, 291), (292, 291, 307, 308), (292, 308, 309, 293), (294, 293, 309, 310), (314, 313, 321, 322), (314, 322, 323, 315), (316, 315, 323, 324), (316, 324, 325, 317), (318, 317, 325, 326), (958, 959, 954, 955), (313, 314, 330, 329), (315, 331, 330, 314), (315, 316, 332, 331), (317, 333, 332, 316), (317, 318, 334, 333), (416, 432, 433, 417, 409, 425, 424, 408), (322, 321, 337, 338), (322, 338, 339, 323), (324, 323, 339, 340), (324, 340, 341, 325), (326, 325, 341, 342), (422, 438, 439, 423, 415, 431, 430, 414), (150, 156, 164, 165), (346, 345, 353, 354), (346, 354, 355, 347), (348, 347, 355, 356), (348, 356, 357, 349), (350, 349, 357, 358), (217, 233, 232, 216, 224, 240, 241, 225), (345, 346, 362, 361), (347, 363, 362, 346), (347, 348, 364, 363), (349, 365, 364, 348), (349, 350, 366, 365), (189, 190, 191, 188, 186, 187), (354, 353, 369, 370), (354, 370, 371, 355), (356, 355, 371, 372), (356, 372, 373, 357), (358, 357, 373, 374), (90, 96, 113, 119), (384, 400, 401, 385, 377, 393, 392, 376), (378, 377, 385, 386), (378, 386, 387, 379), (380, 379, 387, 388), (380, 388, 389, 381), (382, 381, 389, 390), (146, 145, 144, 142), (377, 378, 394, 393), (379, 395, 394, 378), (379, 380, 396, 395), (381, 397, 396, 380), (381, 382, 398, 397), (386, 385, 401, 402), (386, 402, 403, 387), (388, 387, 403, 404), (388, 404, 405, 389), (390, 389, 405, 406), (481, 483, 482, 488, 489, 480), (158, 161, 162, 160, 159), (410, 409, 417, 418), (410, 418, 419, 411), (412, 411, 419, 420), (412, 420, 421, 413), (414, 413, 421, 422), (663, 662, 661, 660, 664, 665, 666, 667), (479, 478, 477, 505, 501, 476), (409, 410, 426, 425), (411, 427, 426, 410), (411, 412, 428, 427), (413, 429, 428, 412), (413, 414, 430, 429), (153, 161, 158, 154), (418, 417, 433, 434), (418, 434, 435, 419), (420, 419, 435, 436), (420, 436, 437, 421), (422, 421, 437, 438), (345, 361, 360, 344, 352, 368, 369, 353), (442, 441, 449, 450), (442, 450, 451, 443), (444, 443, 451, 452), (444, 452, 453, 445), (446, 445, 453, 454), (447, 463, 462, 446, 454, 470, 471, 455), (153, 154, 156, 150), (441, 442, 458, 457), (443, 459, 458, 442), (443, 444, 460, 459), (445, 461, 460, 444), (445, 446, 462, 461), (450, 449, 465, 466), (450, 466, 467, 451), (452, 451, 467, 468), (452, 468, 469, 453), (454, 453, 469, 470), (939, 933, 932, 924, 923), (479, 476, 481, 480), (482, 475, 492, 488), (651, 650, 649, 677, 673, 648), (479, 480, 489, 490), (493, 474, 498, 494), (478, 491, 495, 496), (477, 478, 496, 497), (474, 473, 499, 498), (651, 662, 663, 650), (476, 501, 502, 485), (500, 472, 487, 503), (485, 502, 503, 487), (958, 963, 962, 957), (952, 956, 955, 954, 953), (501, 505, 506, 502), (505, 477, 484, 506), (473, 504, 507, 486), (504, 500, 503, 507), (502, 506, 507, 503), (506, 484, 486, 507), (294, 310, 311, 295, 287, 303, 302, 286), (319, 335, 334, 318, 326, 342, 343, 327), (509, 508, 516, 517), (510, 509, 517, 518), (511, 510, 518, 519), (512, 511, 519, 520), (513, 512, 520, 521), (514, 513, 521, 522), (515, 514, 522, 523), (515, 523, 516, 508), (525, 524, 533, 532), (526, 525, 532, 534), (527, 526, 534, 535), (528, 527, 535, 536), (529, 528, 536, 537), (530, 529, 537, 538), (531, 530, 538, 539), (531, 539, 533, 524), (516, 540, 541, 517), (540, 524, 525, 541), (517, 541, 542, 518), (541, 525, 526, 542), (518, 542, 543, 519), (542, 526, 527, 543), (519, 543, 544, 520), (543, 527, 528, 544), (520, 544, 545, 521), (544, 528, 529, 545), (521, 545, 546, 522), (545, 529, 530, 546), (522, 546, 547, 523), (546, 530, 531, 547), (516, 523, 547, 540), (540, 547, 531, 524), (532, 533, 549, 548), (534, 532, 548, 550), (535, 534, 550, 551), (536, 535, 551, 552), (537, 536, 552, 553), (538, 537, 553, 554), (539, 538, 554, 555), (539, 555, 549, 533), (548, 549, 556, 557), (550, 548, 557, 558), (551, 550, 558, 559), (552, 551, 559, 560), (553, 552, 560, 561), (554, 553, 561, 562), (555, 554, 562, 563), (555, 563, 556, 549), (557, 556, 565, 564), (558, 557, 564, 566), (559, 558, 566, 567), (560, 559, 567, 568), (561, 560, 568, 569), (562, 561, 569, 570), (563, 562, 570, 571), (563, 571, 565, 556), (573, 581, 580, 572), (574, 582, 581, 573), (575, 583, 582, 574), (576, 584, 583, 575), (577, 585, 584, 576), (578, 586, 585, 577), (579, 587, 586, 578), (579, 572, 580, 587), (589, 596, 597, 588), (590, 598, 596, 589), (591, 599, 598, 590), (592, 600, 599, 591), (593, 601, 600, 592), (594, 602, 601, 593), (595, 603, 602, 594), (595, 588, 597, 603), (580, 581, 605, 604), (604, 605, 589, 588), (581, 582, 606, 605), (605, 606, 590, 589), (582, 583, 607, 606), (606, 607, 591, 590), (583, 584, 608, 607), (607, 608, 592, 591), (584, 585, 609, 608), (608, 609, 593, 592), (585, 586, 610, 609), (609, 610, 594, 593), (586, 587, 611, 610), (610, 611, 595, 594), (580, 604, 611, 587), (604, 588, 595, 611), (596, 612, 613, 597), (598, 614, 612, 596), (599, 615, 614, 598), (600, 616, 615, 599), (601, 617, 616, 600), (602, 618, 617, 601), (603, 619, 618, 602), (603, 597, 613, 619), (612, 621, 620, 613), (614, 622, 621, 612), (615, 623, 622, 614), (616, 624, 623, 615), (617, 625, 624, 616), (618, 626, 625, 617), (619, 627, 626, 618), (619, 613, 620, 627), (621, 628, 629, 620), (622, 630, 628, 621), (623, 631, 630, 622), (624, 632, 631, 623), (625, 633, 632, 624), (626, 634, 633, 625), (627, 635, 634, 626), (627, 620, 629, 635), (628, 636, 637, 629), (630, 638, 636, 628), (631, 639, 638, 630), (632, 640, 639, 631), (633, 641, 640, 632), (634, 642, 641, 633), (635, 643, 642, 634), (635, 629, 637, 643), (651, 648, 653, 652), (654, 647, 664, 660), (281, 297, 296, 280, 288, 304, 305, 289), (651, 652, 661, 662), (665, 646, 671, 666), (650, 663, 667, 669), (649, 650, 669, 670), (496, 495, 494, 498, 499, 497), (139, 135, 137, 136, 138), (448, 464, 465, 449, 441, 457, 456, 440), (648, 673, 674, 657), (672, 644, 659, 675), (657, 674, 675, 659), (255, 271, 270, 254, 262, 278, 279, 263), (230, 246, 247, 231, 223, 239, 238, 222), (673, 677, 678, 674), (677, 649, 656, 678), (645, 676, 679, 658), (676, 672, 675, 679), (674, 678, 679, 675), (678, 656, 658, 679), (957, 958, 955, 956), (680, 690, 691, 681), (681, 691, 692, 682), (682, 692, 693, 683), (684, 683, 693, 694), (684, 694, 695, 685), (686, 685, 695, 696), (687, 686, 696, 697), (687, 697, 698, 688), (688, 698, 699, 689), (680, 689, 699, 690), (690, 700, 691), (691, 700, 692), (692, 700, 693), (694, 693, 700), (694, 700, 695), (711, 720, 721), (719, 721, 720), (718, 721, 719), (718, 717, 721), (717, 716, 721), (701, 711, 712, 702), (702, 712, 713, 703), (703, 713, 714, 704), (705, 704, 714, 715), (705, 715, 716, 706), (707, 706, 716, 717), (708, 707, 717, 718), (708, 718, 719, 709), (709, 719, 720, 710), (701, 710, 720, 711), (711, 721, 712), (712, 721, 713), (713, 721, 714), (715, 714, 721), (715, 721, 716), (837, 846, 847), (845, 847, 846), (844, 847, 845), (844, 843, 847), (843, 842, 847), (722, 732, 733, 723), (723, 733, 734, 724), (724, 734, 735, 725), (726, 725, 735, 736), (726, 736, 737, 727), (728, 727, 737, 738), (729, 728, 738, 739), (729, 739, 740, 730), (730, 740, 741, 731), (722, 731, 741, 732), (732, 742, 733), (733, 742, 734), (734, 742, 735), (736, 735, 742), (736, 742, 737), (690, 699, 700), (698, 700, 699), (697, 700, 698), (697, 696, 700), (696, 695, 700), (743, 753, 754, 744), (744, 754, 755, 745), (745, 755, 756, 746), (747, 746, 756, 757), (747, 757, 758, 748), (749, 748, 758, 759), (750, 749, 759, 760), (750, 760, 761, 751), (751, 761, 762, 752), (743, 752, 762, 753), (753, 763, 754), (754, 763, 755), (755, 763, 756), (757, 756, 763), (757, 763, 758), (739, 738, 742), (738, 737, 742), (764, 774, 775, 765), (765, 775, 776, 766), (766, 776, 777, 767), (768, 767, 777, 778), (768, 778, 779, 769), (770, 769, 779, 780), (771, 770, 780, 781), (771, 781, 782, 772), (772, 782, 783, 773), (764, 773, 783, 774), (774, 784, 775), (775, 784, 776), (776, 784, 777), (778, 777, 784), (778, 784, 779), (753, 762, 763), (761, 763, 762), (760, 763, 761), (760, 759, 763), (759, 758, 763), (785, 795, 796, 786), (786, 796, 797, 787), (787, 797, 798, 788), (789, 788, 798, 799), (789, 799, 800, 790), (791, 790, 800, 801), (792, 791, 801, 802), (792, 802, 803, 793), (793, 803, 804, 794), (785, 794, 804, 795), (795, 805, 796), (796, 805, 797), (797, 805, 798), (799, 798, 805), (799, 805, 800), (806, 816, 817, 807), (807, 817, 818, 808), (808, 818, 819, 809), (810, 809, 819, 820), (810, 820, 821, 811), (812, 811, 821, 822), (813, 812, 822, 823), (813, 823, 824, 814), (814, 824, 825, 815), (806, 815, 825, 816), (816, 826, 817), (817, 826, 818), (818, 826, 819), (820, 819, 826), (820, 826, 821), (823, 826, 824), (824, 826, 825), (822, 821, 826), (823, 822, 826), (827, 837, 838, 828), (828, 838, 839, 829), (829, 839, 840, 830), (831, 830, 840, 841), (831, 841, 842, 832), (833, 832, 842, 843), (834, 833, 843, 844), (834, 844, 845, 835), (835, 845, 846, 836), (827, 836, 846, 837), (837, 847, 838), (838, 847, 839), (839, 847, 840), (841, 840, 847), (841, 847, 842), (848, 858, 859, 849), (849, 859, 860, 850), (850, 860, 861, 851), (852, 851, 861, 862), (852, 862, 863, 853), (854, 853, 863, 864), (855, 854, 864, 865), (855, 865, 866, 856), (856, 866, 867, 857), (848, 857, 867, 858), (858, 868, 859), (859, 868, 860), (860, 868, 861), (862, 861, 868), (862, 868, 863), (802, 801, 805), (801, 800, 805), (869, 879, 880, 870), (870, 880, 881, 871), (871, 881, 882, 872), (873, 872, 882, 883), (873, 883, 884, 874), (875, 874, 884, 885), (876, 875, 885, 886), (876, 886, 887, 877), (877, 887, 888, 878), (869, 878, 888, 879), (879, 889, 880), (880, 889, 881), (881, 889, 882), (883, 882, 889), (883, 889, 884), (890, 894, 895, 891), (891, 895, 896, 892), (892, 896, 897, 893), (894, 890, 893, 897), (894, 897, 899, 898), (897, 896, 900, 899), (896, 895, 901, 900), (895, 894, 898, 901), (898, 899, 900, 901), (902, 903, 904, 905), (906, 909, 908, 907), (906, 907, 917, 918), (903, 902, 921, 914), (914, 917, 916, 915), (918, 921, 920, 919), (921, 918, 917, 914), (934, 936, 937, 935), (73, 72, 71, 60, 62, 63, 64, 65, 66, 67, 68, 69, 79, 78, 77, 76, 75, 74), (927, 938, 939, 923), (938, 931, 933, 939), (922, 940, 941, 925), (940, 923, 924, 941), (929, 943, 942, 926), (943, 928, 927, 942), (940, 922, 926, 942), (942, 927, 923, 940), (928, 943, 941, 924), (943, 929, 925, 941), (933, 944, 945, 932), (944, 934, 935, 945), (930, 946, 947, 931), (946, 937, 936, 947), (931, 947, 944, 933), (947, 936, 934, 944), (932, 945, 946, 930), (945, 935, 937, 946), (925, 929, 948, 950), (926, 922, 951, 949), (929, 926, 949, 948), (922, 925, 950, 951), (949, 951, 950, 948), (164, 163, 167, 166, 165), (383, 399, 398, 382, 390, 406, 407, 391), (144, 145, 133, 141), (954, 959, 960, 953), (953, 960, 961, 952), (957, 961, 960, 959, 958), (928, 930, 931, 938, 927), (142, 139, 138, 146), (965, 975, 976, 983, 982, 977, 974, 966, 967, 964), (970, 972, 979, 980, 981, 978, 973, 969, 968, 971), (964, 968, 969, 965), (966, 970, 971, 967), (967, 971, 968, 964), (970, 966, 974, 972), (965, 969, 973, 975), (195, 197, 196, 194, 193, 192), (975, 973, 978, 976), (972, 974, 977, 979), (979, 977, 982, 980), (976, 978, 981, 983), (983, 981, 980, 982), (472, 475, 482, 483), (481, 476, 485), (472, 483, 487), (485, 487, 483, 481), (484, 477, 497), (486, 484, 497, 499), (473, 486, 499), (644, 647, 654, 655), (653, 648, 657), (644, 655, 659), (657, 659, 655, 653), (656, 649, 670), (658, 656, 670, 668), (645, 658, 668), (646, 645, 668, 671), (909, 906, 919, 911), (902, 905, 910, 920), (919, 920, 910, 911), (907, 908, 913, 916), (904, 903, 915, 912), (915, 916, 913, 912), (915, 903, 914), (907, 916, 917), (919, 906, 918), (902, 920, 921), (885, 884, 889), (886, 885, 889), (886, 889, 887), (887, 889, 888), (879, 888, 889), (864, 863, 868), (865, 864, 868), (865, 868, 866), (866, 868, 867), (858, 867, 868), (802, 805, 803), (803, 805, 804), (795, 804, 805), (780, 779, 784), (781, 780, 784), (781, 784, 782), (782, 784, 783), (774, 783, 784), (739, 742, 740), (740, 742, 741), (732, 741, 742), (816, 825, 826), (924, 932, 930, 928), (993, 997, 989), (985, 996, 995), (989, 997, 999, 988), (984, 998, 996, 985), (986, 994, 1003), (992, 990, 1001), (990, 991, 1000, 1001), (987, 986, 1003, 1002), (987, 1002, 1006), (1000, 991, 1004), (998, 984, 1007), (988, 999, 1005), (1258, 1260, 1324, 1328, 1330, 1316), (1010, 1017, 1018, 1014), (1017, 988, 1005, 1018), (984, 1016, 1019, 1007), (1016, 1008, 1015, 1019), (1152, 1151, 1131, 1119, 1168, 1121), (1023, 990, 992, 1024), (986, 1021, 1025, 994), (991, 1022, 1026, 1004), (1020, 987, 1006, 1027), (1031, 1023, 1024, 1032), (1021, 1029, 1033, 1025), (1022, 1030, 1034, 1026), (1028, 1020, 1027, 1035), (1009, 1037, 1036, 1008), (1037, 1029, 1028, 1036), (1010, 1038, 1039, 1011), (1038, 1030, 1031, 1039), (1013, 995, 993, 1012, 1040, 1041), (1011, 1039, 1031, 1032, 1040, 1012, 993, 989), (1257, 1259, 1267, 1273, 1279, 1289, 1245, 1239), (1030, 1038, 1042, 1034), (1038, 1010, 1014, 1042), (1008, 1036, 1043, 1015), (1036, 1028, 1035, 1043), (998, 1007, 1005, 999), (992, 1001, 1003, 994), (1146, 1145, 1134, 1133, 1147, 1148, 1123, 1124), (1125, 1126, 1158, 1175, 1176, 1184, 1183, 1159), (1004, 1006, 1002, 1000), (1015, 1044, 1045, 1019), (1029, 1021, 986, 987, 1020, 1028), (1046, 1025, 1033, 1048), (1027, 1047, 1049, 1035), (1043, 1050, 1044, 1015), (1035, 1049, 1050, 1043), (998, 999, 997, 996), (1329, 1319, 1332, 1335, 1334), (1059, 1052, 1018, 1005, 1007, 1019, 1045), (1051, 1014, 1018, 1052), (992, 994, 1025, 1046, 1060, 1053, 1024), (1157, 1153, 1132, 1149, 1150, 1122), (1024, 1053, 1055, 1032), (1054, 1026, 1034, 1056), (1055, 1062, 1048, 1033, 1041, 1040, 1032), (1057, 1042, 1014, 1051), (1056, 1034, 1042, 1057), (1017, 1010, 1011, 989, 988), (1044, 1058, 1059, 1045), (1058, 1051, 1052, 1059), (1110, 1117, 1115, 1112, 1093, 1109), (1053, 1060, 1062, 1055), (1060, 1046, 1048, 1062), (1047, 1061, 1063, 1049), (1061, 1054, 1056, 1063), (1049, 1063, 1065, 1064), (1063, 1056, 1066, 1065), (1051, 1058, 1068, 1067), (1058, 1044, 1069, 1068), (1104, 1096, 1077, 1076, 1097, 1105, 1075, 1074), (1118, 1120, 1127, 1121, 1168, 1169, 1185, 1177), (1075, 1083, 1082, 1074), (1076, 1077, 1086, 1087), (1097, 1076, 1078, 1098), (1072, 1095, 1099, 1080), (1098, 1078, 1080, 1099), (1077, 1096, 1100, 1090), (1094, 1073, 1092, 1101), (1101, 1092, 1090, 1100), (1128, 1162, 1156, 1167, 1136, 1133, 1134, 1129), (1075, 1105, 1106, 1079), (1105, 1097, 1098, 1106), (1095, 1103, 1107, 1099), (1103, 1071, 1081, 1107), (1079, 1106, 1107, 1081), (1106, 1098, 1099, 1107), (1096, 1104, 1108, 1100), (1104, 1074, 1091, 1108), (1070, 1102, 1109, 1093), (1102, 1094, 1101, 1109), (1109, 1101, 1100, 1108), (1109, 1108, 1111, 1110), (1113, 1114, 1116, 1111, 1108, 1091), (1362, 1363, 1366, 1359, 1358, 1354, 1351, 1346, 1343, 1342, 1341, 1344, 1345, 1352, 1353), (1091, 1093, 1112, 1113), (1113, 1112, 1115, 1114), (1110, 1111, 1116, 1117), (1115, 1117, 1116, 1114), (1151, 1139, 1135, 1131), (1150, 1149, 1144, 1143), (1163, 1154, 1130, 1132, 1153, 1155), (1157, 1168, 1119, 1153), (1160, 1169, 1168, 1157), (1162, 1172, 1171, 1156), (1173, 1167, 1156, 1171), (1176, 1165, 1161, 1174), (1175, 1158, 1165, 1176), (1180, 1163, 1155, 1179), (1178, 1154, 1163, 1180), (1166, 1181, 1179, 1155), (1181, 1173, 1171, 1179), (1164, 1184, 1182, 1160), (1159, 1183, 1184, 1164), (1066, 1067, 1068, 1069, 1064, 1065), (1177, 1185, 1182, 1174), (1185, 1169, 1160, 1182), (1180, 1179, 1186, 1187), (1172, 1180, 1187, 1188), (1179, 1171, 1189, 1186), (1171, 1172, 1188, 1189), (1188, 1187, 1186, 1189), (1182, 1184, 1191, 1190), (1184, 1176, 1192, 1191), (1174, 1182, 1190, 1193), (1176, 1174, 1193, 1192), (1192, 1193, 1195, 1194), (1193, 1190, 1196, 1195), (1191, 1192, 1194, 1197), (1190, 1191, 1197, 1196), (1197, 1194, 1195, 1196), (1213, 1214, 1212, 1211), (1202, 1208, 1207, 1200), (1208, 1206, 1214, 1213, 1207), (1210, 1207, 1213, 1211), (1206, 1209, 1212, 1214), (1044, 1050, 1049, 1064, 1069), (1223, 1221, 1230, 1229), (1230, 1232, 1228, 1229), (1218, 1231, 1236), (1233, 1222, 1234), (1226, 1215, 1237), (1219, 1227, 1235), (1235, 1227, 1226, 1237), (1234, 1236, 1231, 1233), (1130, 1154, 1178, 1180, 1172, 1170, 1128, 1129), (1258, 1241, 1247, 1290, 1280, 1274, 1268, 1260), (1250, 1243, 1242, 1249), (1255, 1227, 1219, 1253), (1251, 1215, 1226, 1256), (1227, 1255, 1256, 1226), (1233, 1231, 1288, 1287), (1265, 1255, 1253, 1263), (1256, 1266, 1261, 1251), (1255, 1265, 1266, 1256), (1103, 1095, 1072, 1073, 1094, 1102, 1070, 1071), (1009, 985, 995, 1013, 1041, 1033, 1029, 1037), (1310, 1240, 1246, 1249, 1242, 1313), (1271, 1265, 1263, 1270), (1266, 1272, 1269, 1261), (1265, 1271, 1272, 1266), (1030, 1022, 991, 990, 1023, 1031), (1277, 1271, 1270, 1276), (1272, 1278, 1275, 1269), (1271, 1277, 1278, 1272), (1224, 1285, 1283, 1220), (1285, 1277, 1276, 1283), (1278, 1286, 1281, 1275), (1286, 1225, 1216, 1281), (1277, 1285, 1286, 1278), (1285, 1224, 1225, 1286), (1221, 1284, 1287, 1230), (1262, 1282, 1288, 1231, 1218, 1252), (1282, 1217, 1232, 1288), (1230, 1287, 1288, 1232), (1009, 1008, 1016, 984, 985), (1057, 1051, 1067, 1066, 1056), (1245, 1292, 1295, 1248), (1246, 1293, 1296, 1249), (1293, 1219, 1235, 1296), (1215, 1291, 1297, 1237), (1291, 1244, 1250, 1297), (1291, 1215, 1251, 1298), (1298, 1259, 1244, 1291), (1260, 1299, 1293, 1246), (1299, 1253, 1219, 1293), (1261, 1300, 1298, 1251), (1300, 1267, 1259, 1298), (1268, 1301, 1299, 1260), (1301, 1263, 1253, 1299), (1269, 1302, 1300, 1261), (1302, 1273, 1267, 1300), (1274, 1303, 1301, 1268), (1303, 1270, 1263, 1301), (1275, 1304, 1302, 1269), (1304, 1279, 1273, 1302), (1280, 1305, 1303, 1274), (1305, 1276, 1270, 1303), (1281, 1306, 1304, 1275), (1306, 1289, 1279, 1304), (1216, 1292, 1306, 1281), (1292, 1245, 1289, 1306), (1290, 1307, 1305, 1280), (1307, 1283, 1276, 1305), (1247, 1294, 1307, 1290), (1294, 1220, 1283, 1307), (1222, 1310, 1313, 1234), (1308, 1218, 1236, 1314), (1218, 1308, 1315, 1252), (1254, 1316, 1310, 1222), (1252, 1315, 1317, 1262), (1264, 1318, 1316, 1254), (1209, 1210, 1211, 1212), (1164, 1160, 1157, 1122, 1125, 1159), (1264, 1254, 1222, 1233, 1287, 1284), (1315, 1308, 1320, 1321), (1257, 1315, 1321, 1322), (1308, 1238, 1323, 1320), (1259, 1257, 1322, 1325), (1260, 1246, 1326, 1324), (1244, 1259, 1325, 1327), (1238, 1244, 1327, 1323), (1320, 1323, 1322, 1321), (1322, 1323, 1327, 1325), (1329, 1334, 1333, 1328), (1167, 1173, 1181, 1166, 1119, 1131, 1135, 1136), (1328, 1333, 1336, 1331, 1330), (1332, 1331, 1336, 1335), (1336, 1333, 1334, 1335), (1337, 1341, 1342, 1338), (1338, 1342, 1343, 1339), (1341, 1337, 1340, 1344), (1344, 1340, 1347, 1345), (1339, 1343, 1346, 1348), (1356, 1357, 1360, 1365, 1364, 1361, 1355, 1350, 1347, 1340, 1337, 1338, 1339, 1348, 1349), (1348, 1346, 1351, 1349), (1345, 1347, 1350, 1352), (1352, 1350, 1355, 1353), (1349, 1351, 1354, 1356), (1297, 1250, 1249, 1296, 1235, 1237), (1356, 1354, 1358, 1357), (997, 993, 995, 996), (1353, 1355, 1361, 1362), (1362, 1361, 1364, 1363), (1360, 1359, 1366, 1365), (1363, 1364, 1365, 1366), (1079, 1083, 1075), (1081, 1084, 1083, 1079), (1071, 1084, 1081), (1070, 1089, 1084, 1071), (1089, 1082, 1083, 1084), (1080, 1078, 1087, 1085), (1072, 1080, 1085), (1078, 1076, 1087), (1073, 1072, 1085, 1088), (1085, 1087, 1086, 1088), (1073, 1088, 1092), (1086, 1077, 1090), (1089, 1070, 1093), (1074, 1082, 1091), (1091, 1082, 1089, 1093), (1090, 1092, 1088, 1086), (1311, 1241, 1258, 1316, 1318), (1238, 1308, 1314, 1243, 1250, 1244), (1314, 1236, 1234, 1313, 1242, 1243), (1165, 1158, 1126, 1124, 1123, 1120, 1118, 1161), (1317, 1309, 1217, 1282, 1262), (1142, 1146, 1124, 1126), (1150, 1143, 1125, 1122), (1143, 1142, 1126, 1125), (1148, 1140, 1120, 1123), (1138, 1152, 1121, 1127), (1140, 1138, 1127, 1120), (1358, 1359, 1360, 1357), (1318, 1264, 1284, 1221, 1311), (1001, 1000, 1002, 1003), (1145, 1141, 1129, 1134), (1144, 1149, 1132, 1130), (1141, 1144, 1130, 1129), (1137, 1147, 1133, 1136), (1139, 1137, 1136, 1135), (1140, 1137, 1139, 1138), (1151, 1152, 1138, 1139), (1148, 1147, 1137, 1140), (1143, 1144, 1141, 1142), (1145, 1146, 1142, 1141), (1166, 1155, 1153, 1119), (1006, 1004, 1026, 1054, 1061, 1047, 1027), (1128, 1170, 1172, 1162), (1118, 1177, 1174, 1161), (1295, 1203, 1205, 1199, 1200, 1207, 1210, 1209, 1206, 1208, 1202, 1198, 1223, 1204, 1312, 1201, 1248), (1205, 1224, 1220), (1205, 1203, 1225, 1224), (1216, 1225, 1203), (1204, 1223, 1229, 1228), (1217, 1204, 1228, 1232), (1247, 1241, 1202, 1200), (1239, 1245, 1248, 1201), (1220, 1294, 1199, 1205), (1294, 1247, 1200, 1199), (1292, 1216, 1203, 1295), (1241, 1311, 1198, 1202), (1311, 1221, 1223, 1198), (1217, 1309, 1312, 1204), (1309, 1239, 1201, 1312), (1310, 1316, 1330, 1319), (1257, 1239, 1309, 1317, 1315), (1240, 1310, 1319, 1329), (1246, 1240, 1329, 1326), (1329, 1328, 1324, 1326), (1319, 1330, 1331, 1332), (1367, 1368, 1371, 1370), (1369, 1372, 1371, 1368), (1367, 1370, 1372, 1369), (1368, 1367, 1373), (1368, 1373, 1369), (1369, 1373, 1367), (1374, 1375, 1378, 1377), (1376, 1379, 1378, 1375), (1374, 1377, 1379, 1376), (1375, 1374, 1380), (1375, 1380, 1376), (1376, 1380, 1374), (1381, 1384, 1385, 1382), (1383, 1382, 1385, 1386), (1381, 1383, 1386, 1384), (1382, 1387, 1381), (1382, 1383, 1387), (1383, 1381, 1387), (1388, 1391, 1392, 1389), (1390, 1389, 1392, 1393), (1388, 1390, 1393, 1391), (1389, 1394, 1388), (1389, 1390, 1394), (1390, 1388, 1394), (1395, 1396, 1397, 1398), (1399, 1402, 1401, 1400), (1399, 1395, 1398, 1402), (1400, 1401, 1404, 1406), (1397, 1396, 1405, 1403), (1405, 1406, 1404, 1403), (1405, 1396, 1408, 1407), (1406, 1405, 1407, 1409), (1400, 1406, 1409, 1410), (1395, 1399, 1412, 1411), (1399, 1400, 1410, 1412), (1396, 1395, 1411, 1408), (1408, 1410, 1409, 1407), (1411, 1412, 1410, 1408), (1404, 1401, 1414, 1413), (1403, 1404, 1413, 1415), (1397, 1403, 1415, 1416), (1402, 1398, 1417, 1418), (1401, 1402, 1418, 1414), (1398, 1397, 1416, 1417), (1414, 1416, 1415, 1413), (1416, 1414, 1418, 1417)])
me_cube_004.polygons.foreach_set('material_index', [1, 1, 1, 1, 1, 1, 1, 1, 1, 1, 1, 1, 1, 1, 1, 1, 1, 1, 1, 1, 1, 1, 1, 1, 1, 1, 1, 1, 1, 1, 1, 1, 1, 1, 1, 1, 1, 1, 1, 1, 1, 1, 1, 1, 1, 1, 1, 1, 1, 1, 2, 2, 2, 2, 2, 2, 2, 2, 2, 2, 2, 1, 2, 2, 2, 2, 2, 2, 2, 2, 2, 2, 1, 1, 1, 1, 1, 1, 1, 1, 1, 1, 1, 1, 1, 1, 1, 1, 1, 0, 1, 1, 1, 1, 1, 1, 1, 1, 1, 1, 1, 1, 1, 2, 1, 1, 1, 1, 1, 2, 1, 1, 1, 1, 1, 1, 1, 1, 1, 1, 1, 1, 1, 1, 1, 0, 0, 0, 0, 0, 0, 0, 0, 0, 0, 0, 0, 0, 0, 0, 0, 0, 0, 0, 0, 0, 0, 0, 0, 0, 1, 0, 0, 0, 0, 0, 0, 0, 0, 0, 0, 0, 0, 0, 2, 2, 2, 2, 2, 2, 2, 2, 2, 2, 1, 2, 2, 2, 2, 2, 1, 2, 2, 2, 2, 2, 1, 1, 2, 2, 2, 2, 2, 2, 2, 2, 2, 2, 1, 1, 0, 0, 0, 0, 0, 0, 0, 0, 0, 0, 0, 0, 0, 0, 0, 0, 0, 0, 0, 0, 0, 0, 0, 0, 0, 0, 0, 0, 0, 0, 0, 0, 0, 0, 1, 2, 2, 2, 2, 2, 2, 2, 2, 2, 2, 2, 0, 2, 2, 2, 2, 2, 1, 2, 2, 2, 2, 2, 2, 1, 2, 2, 2, 2, 2, 2, 2, 2, 2, 2, 1, 1, 0, 0, 0, 0, 0, 1, 1, 0, 0, 0, 0, 0, 1, 0, 0, 0, 0, 0, 2, 0, 0, 0, 0, 0, 0, 1, 0, 0, 0, 0, 0, 0, 0, 0, 0, 0, 1, 1, 1, 1, 1, 1, 1, 1, 1, 1, 1, 1, 1, 0, 0, 1, 1, 1, 1, 1, 1, 0, 0, 2, 2, 2, 2, 2, 2, 2, 2, 2, 2, 2, 2, 2, 2, 2, 2, 2, 2, 2, 2, 2, 2, 2, 2, 2, 2, 2, 2, 2, 2, 2, 2, 2, 2, 2, 2, 2, 2, 2, 2, 2, 2, 2, 2, 2, 2, 2, 2, 2, 2, 2, 2, 2, 2, 2, 2, 2, 2, 2, 2, 2, 2, 2, 2, 2, 2, 2, 2, 2, 2, 2, 2, 2, 2, 2, 2, 2, 2, 2, 2, 2, 2, 2, 2, 2, 2, 2, 2, 2, 2, 2, 2, 2, 2, 2, 2, 2, 2, 2, 2, 2, 2, 2, 2, 2, 2, 2, 2, 2, 2, 2, 2, 2, 2, 2, 2, 2, 2, 2, 2, 1, 1, 0, 1, 1, 1, 1, 1, 1, 0, 1, 1, 1, 2, 2, 1, 1, 1, 1, 1, 1, 0, 2, 2, 2, 2, 2, 2, 2, 2, 2, 2, 2, 2, 2, 2, 2, 2, 2, 2, 2, 2, 2, 2, 2, 2, 2, 2, 2, 2, 2, 2, 2, 2, 2, 2, 2, 2, 2, 2, 2, 2, 2, 2, 2, 2, 2, 2, 2, 2, 2, 2, 2, 2, 2, 2, 2, 2, 2, 2, 2, 2, 2, 2, 2, 2, 2, 2, 2, 2, 2, 2, 2, 2, 2, 2, 2, 2, 2, 2, 2, 2, 2, 2, 2, 2, 2, 2, 2, 2, 2, 2, 2, 2, 2, 2, 2, 2, 2, 2, 2, 2, 2, 2, 2, 2, 2, 2, 2, 2, 2, 2, 2, 2, 2, 2, 2, 2, 2, 2, 2, 2, 2, 2, 2, 2, 2, 2, 2, 2, 2, 2, 2, 2, 2, 2, 2, 2, 2, 2, 2, 2, 2, 2, 2, 2, 2, 2, 2, 2, 2, 2, 2, 2, 2, 2, 2, 2, 2, 2, 2, 2, 2, 2, 2, 2, 2, 2, 2, 2, 2, 2, 2, 2, 2, 2, 2, 2, 2, 2, 1, 1, 1, 1, 1, 1, 1, 1, 1, 1, 1, 1, 1, 1, 1, 1, 1, 2, 1, 1, 1, 1, 1, 1, 1, 1, 1, 1, 1, 1, 1, 1, 1, 1, 1, 1, 1, 1, 1, 1, 1, 1, 2, 1, 0, 0, 0, 1, 1, 2, 2, 2, 2, 2, 2, 2, 0, 2, 2, 2, 2, 2, 1, 1, 1, 1, 1, 1, 1, 1, 1, 1, 1, 1, 1, 1, 1, 1, 1, 1, 1, 1, 1, 1, 1, 1, 1, 2, 2, 2, 2, 2, 2, 2, 2, 2, 2, 2, 2, 2, 2, 2, 2, 2, 2, 2, 2, 2, 2, 1, 0, 0, 0, 0, 0, 0, 0, 0, 0, 0, 0, 0, 0, 0, 0, 0, 0, 0, 0, 0, 0, 0, 0, 0, 0, 0, 0, 0, 0, 0, 0, 0, 0, 0, 0, 0, 0, 0, 0, 0, 0, 0, 0, 0, 0, 0, 0, 0, 0, 0, 0, 0, 0, 0, 0, 0, 0, 0, 0, 0, 0, 0, 0, 0, 0, 0, 0, 0, 0, 0, 0, 0, 0, 0, 0, 0, 0, 0, 0, 0, 0, 0, 0, 0, 0, 0, 0, 0, 0, 0, 0, 0, 0, 0, 0, 1, 0, 0, 0, 0, 0, 0, 0, 0, 0, 0, 0, 0, 0, 0, 0, 0, 0, 0, 0, 0, 0, 0, 0, 0, 0, 0, 0, 0, 0, 0, 0, 0, 0, 0, 0, 0, 0, 0, 0, 0, 0, 0, 0, 0, 0, 0, 0, 0, 0, 0, 0, 0, 0, 0, 0, 0, 0, 0, 0, 0, 0, 0, 0, 0, 0, 0, 0, 0, 0, 0, 0, 0, 0, 0, 0, 0, 0, 0, 0, 0, 0, 0, 0, 0, 0, 0, 0, 0, 0, 0, 0, 0, 0, 0, 0, 0, 0, 0, 0, 0, 0, 0, 0, 0, 0, 0, 0, 0, 0, 0, 0, 0, 0, 0, 0, 0, 0, 0, 0, 0, 0, 0, 0, 0, 0, 0, 0, 0, 0, 0, 0, 0, 0, 0, 1, 1, 1, 1, 1, 1, 1, 1, 1, 1, 0, 1, 0, 1, 1, 1, 1, 0, 0, 0, 0, 0, 0, 0, 0, 0, 0, 0, 0, 0, 0, 0, 0, 0, 0, 0, 0, 0, 0, 0, 0, 0, 0, 0, 1, 0, 0, 0, 0, 0, 0, 0, 0, 0, 0, 0, 0, 0, 0, 0, 0, 0, 0, 0, 0, 0, 0, 0, 0, 0, 0, 0, 0, 0, 0, 0, 0, 0, 0, 0, 0, 0, 2, 2, 2, 2, 2, 2, 2, 2, 2, 2, 2, 2, 2, 2, 2, 2, 2, 2, 2, 2, 2, 2, 2, 2, 1, 1, 1, 0, 0, 0, 0, 0, 0, 1, 1, 1, 0, 1, 0, 0, 0, 1, 1, 1, 0, 1])
me_cube_004.materials.append(mat_material)
me_cube_004.materials.append(mat_material_002)
me_cube_004.materials.append(mat_material_001)
me_cube_004.use_remesh_preserve_volume = False
me_cube_004.use_remesh_preserve_attributes = False
me_cube_004.use_mirror_vertex_groups = False
me_cube_004.update()

# ---- objects
ob_main = bpy.data.objects.new('Main', me_cube_004)

# ---- transforms, parenting, visibility, modifiers, constraints
ob_main.location = (-1.4, 1.21, 0.2176)
ob_main.rotation_euler = (1.571, -0.0, 0.0)
ob_main.lock_rotations_4d = False
ob_main.empty_display_type = 'ARROWS'
ob_main.color = (0.0, 0.0, 0.0, 1.0)
ob_main.lineart.crease_threshold = 0.0

# ---- collection membership
col_collection_1.objects.link(ob_main)

# ---- scene / render settings (as saved in the file)
scene.frame_start = 1; scene.frame_end = 250; scene.frame_set(2)
scene.render.engine = 'BLENDER_EEVEE_NEXT'
scene.render.resolution_percentage = 50
scene.render.dither_intensity = 0.0
scene.cycles.use_denoising = False
scene.cycles.samples = 10
scene.cycles.sampling_pattern = 'TABULATED_SOBOL'
scene.cycles.light_sampling_threshold = 0.0
scene.cycles.use_adaptive_sampling = False
scene.cycles.use_light_tree = False
scene.cycles.blur_glossy = 0.0
scene.cycles.pixel_filter_type = 'GAUSSIAN'
scene.cycles.sample_clamp_indirect = 0.0
scene.view_settings.view_transform = 'Standard'
bpy.context.view_layer.update()

# ---- added for rendering (the .blend has no active camera and no usable light): camera, sun
cam_auto = bpy.data.cameras.new('AutoCamera')
cam_auto.lens = 50.0
cam_auto.sensor_width = 36.0
cam_auto.clip_end = 1000.0
ob_auto_camera = bpy.data.objects.new('AutoCamera', cam_auto)
scene.collection.objects.link(ob_auto_camera)
ob_auto_camera.location = (14.3274, -15.4347, 10.3014)
ob_auto_camera.rotation_euler = (1.09748, -7.21219e-08, 0.694738)
scene.camera = ob_auto_camera
light_auto_sun = bpy.data.lights.new('AutoSun', 'SUN')
light_auto_sun.energy = 3.0
light_auto_sun.angle = 0.0523599
ob_auto_sun = bpy.data.objects.new('AutoSun', light_auto_sun)
scene.collection.objects.link(ob_auto_sun)
ob_auto_sun.rotation_euler = (0.872665, 0.174533, 0.523599)
bpy.context.view_layer.update()
